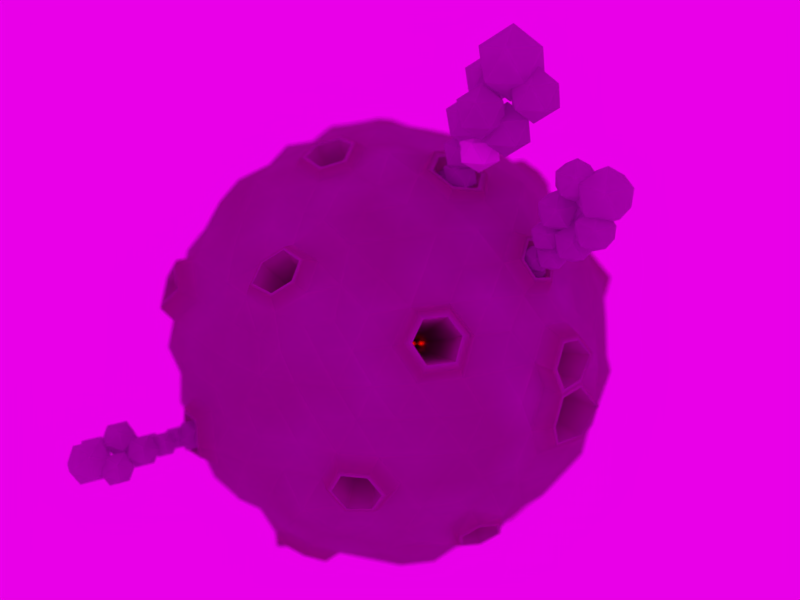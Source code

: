 # Source: Low_Poly_Planet1.blend  (saved by Blender 2.77.0; exported with 4.5.12 LTS)
import bpy
from mathutils import Matrix  # noqa: F401  (used for matrix-valued properties, if any)

bpy.ops.wm.read_factory_settings(use_empty=True)
scene = bpy.context.scene
scene.name = 'Scene'

# ---- collections
col_collection_1 = bpy.data.collections.new('Collection 1'); scene.collection.children.link(col_collection_1)

# ---- images (referenced by path relative to the original .blend; pixels are not part of the script)
import os
ASSET_DIR = os.environ.get("B2B_ASSET_DIR", "")  # directory of the original .blend (textures are referenced by path, not embedded)
HERE = os.path.dirname(os.path.abspath(__file__))  # packed textures are extracted next to this script under _unpacked/

def load_image(name, relpath, width, height, colorspace="sRGB"):
    """Load a texture the original file referenced (path relative to the .blend, or extracted next to this script)."""
    p = next((c for c in (os.path.join(HERE, relpath), os.path.join(ASSET_DIR, relpath)) if relpath and os.path.exists(c)), "")
    if p:
        img = bpy.data.images.load(p, check_existing=True)
        img.name = name
    else:  # same state as the original file: an image datablock whose file is absent (Cycles renders it pink)
        img = bpy.data.images.new(name, width, height)
        img.source = "FILE"
        img.filepath = "//" + (relpath or name)
    img.colorspace_settings.name = colorspace
    return img
img_jpg = load_image('JPG', 'cloudy02_medium.jpg', 1024, 1024, 'sRGB')
img_exr = load_image('EXR', 'cloudy02_EXR.exr', 1024, 1024, 'Linear Rec.709')

# ---- materials (node trees are filled in below, after node groups)
mat_material_002 = bpy.data.materials.new('Material.002')
mat_material_002.alpha_threshold = 0.0
mat_material_002.roughness = 0.5
mat_material_001 = bpy.data.materials.new('Material.001')
mat_material_001.alpha_threshold = 0.0
mat_material_001.roughness = 0.5
mat_material = bpy.data.materials.new('Material')
mat_material.alpha_threshold = 0.0
mat_material.roughness = 0.5

# ---- node groups
ng_rotate_z = bpy.data.node_groups.new('Rotate Z', 'ShaderNodeTree')
_s = ng_rotate_z.interface.new_socket(name='Vector', in_out='OUTPUT', socket_type='NodeSocketVector')
_s.min_value = 0.0
_s.max_value = 0.0
_s = ng_rotate_z.interface.new_socket(name='Vector', in_out='INPUT', socket_type='NodeSocketVector')
_s = ng_rotate_z.interface.new_socket(name='Angle', in_out='INPUT', socket_type='NodeSocketFloat')
_N = ng_rotate_z.nodes; _L = ng_rotate_z.links
n0 = _N.new('ShaderNodeMath'); n0.name = 'Subtract'; n0.location = (160, 90)
n0.hide = True
n0.operation = 'SUBTRACT'
n1 = _N.new('ShaderNodeMath'); n1.name = 'Cosine'; n1.location = (-390, -70)
n1.hide = True
n1.operation = 'COSINE'
n2 = _N.new('ShaderNodeSeparateXYZ'); n2.name = 'Separate XYZ'; n2.location = (-390, 260)
n3 = _N.new('ShaderNodeCombineXYZ'); n3.name = 'Combine XYZ'; n3.location = (350, 280)
n4 = _N.new('ShaderNodeMath'); n4.name = 'Multiply 1'; n4.location = (0, 130)
n4.hide = True
n4.operation = 'MULTIPLY'
n5 = _N.new('ShaderNodeMath'); n5.name = 'Multiply 4'; n5.location = (0, -110)
n5.hide = True
n5.operation = 'MULTIPLY'
n6 = _N.new('ShaderNodeMath'); n6.name = 'Add'; n6.location = (160, -70)
n6.hide = True
n7 = _N.new('NodeGroupOutput'); n7.name = 'Group Output'; n7.location = (580, 275)
n8 = _N.new('ShaderNodeMath'); n8.name = 'Multiply 2'; n8.location = (0, 50)
n8.hide = True
n8.operation = 'MULTIPLY'
n9 = _N.new('ShaderNodeMath'); n9.name = 'Multiply 3'; n9.location = (0, -30)
n9.hide = True
n9.operation = 'MULTIPLY'
n10 = _N.new('NodeGroupInput'); n10.name = 'Group Input'; n10.location = (-630, 195)
n11 = _N.new('ShaderNodeMath'); n11.name = 'Sine'; n11.location = (-390, 60)
n11.hide = True
n11.operation = 'SINE'
_L.new(n10.outputs[0], n2.inputs[0])
_L.new(n10.outputs[1], n11.inputs[0])
_L.new(n10.outputs[1], n1.inputs[0])
_L.new(n1.outputs[0], n4.inputs[0])
_L.new(n2.outputs[0], n4.inputs[1])
_L.new(n11.outputs[0], n8.inputs[0])
_L.new(n2.outputs[1], n8.inputs[1])
_L.new(n4.outputs[0], n0.inputs[0])
_L.new(n8.outputs[0], n0.inputs[1])
_L.new(n0.outputs[0], n3.inputs[0])
_L.new(n11.outputs[0], n9.inputs[0])
_L.new(n2.outputs[0], n9.inputs[1])
_L.new(n1.outputs[0], n5.inputs[0])
_L.new(n2.outputs[1], n5.inputs[1])
_L.new(n9.outputs[0], n6.inputs[0])
_L.new(n5.outputs[0], n6.inputs[1])
_L.new(n6.outputs[0], n3.inputs[1])
_L.new(n2.outputs[2], n3.inputs[2])
_L.new(n3.outputs[0], n7.inputs[0])
n7.is_active_output = True
ng_pro_lighting__skies = bpy.data.node_groups.new('Pro Lighting: Skies', 'ShaderNodeTree')
_s = ng_pro_lighting__skies.interface.new_socket(name='Shader', in_out='OUTPUT', socket_type='NodeSocketShader')
_s = ng_pro_lighting__skies.interface.new_socket(name='Rotation', in_out='INPUT', socket_type='NodeSocketFloat')
_s.subtype = 'ANGLE'
_s = ng_pro_lighting__skies.interface.new_socket(name='Sun', in_out='INPUT', socket_type='NodeSocketFloat')
_s = ng_pro_lighting__skies.interface.new_socket(name='Sky', in_out='INPUT', socket_type='NodeSocketFloat')
_N = ng_pro_lighting__skies.nodes; _L = ng_pro_lighting__skies.links
n0 = _N.new('ShaderNodeLightPath'); n0.name = 'Light Path'; n0.location = (280, 400)
n1 = _N.new('ShaderNodeTexCoord'); n1.name = 'Texture Coordinate'; n1.location = (-910, 100)
n2 = _N.new('ShaderNodeBackground'); n2.name = 'Background 2'; n2.location = (280, -150)
n3 = _N.new('ShaderNodeGroup'); n3.name = 'Rotate Z'; n3.location = (-670, 0)
n3.node_tree = ng_rotate_z
n4 = _N.new('ShaderNodeMath'); n4.name = 'Add'; n4.location = (50, -290)
n5 = _N.new('ShaderNodeTexEnvironment'); n5.name = 'Environment Texture 1-top'; n5.location = (-430, 100)
n5.width = 140
n5.image = img_jpg
n6 = _N.new('NodeGroupInput'); n6.name = 'Group Input'; n6.location = (-910, -200)
n7 = _N.new('ShaderNodeBackground'); n7.name = 'Background 1'; n7.location = (280, 100)
n8 = _N.new('NodeGroupOutput'); n8.name = 'Group Output'; n8.location = (760, 0)
n9 = _N.new('ShaderNodeTexEnvironment'); n9.name = 'Environment Texture 2-top'; n9.location = (-430, -150)
n9.width = 140
n9.image = img_exr
n10 = _N.new('ShaderNodeMixShader'); n10.name = 'Mix'; n10.location = (520, 0)
n11 = _N.new('ShaderNodeMath'); n11.name = 'Multiply'; n11.location = (-190, -290)
n11.operation = 'MULTIPLY'
_L.new(n6.outputs[0], n3.inputs[1])
_L.new(n6.outputs[1], n11.inputs[1])
_L.new(n6.outputs[2], n4.inputs[1])
_L.new(n1.outputs[0], n3.inputs[0])
_L.new(n3.outputs[0], n5.inputs[0])
_L.new(n3.outputs[0], n9.inputs[0])
_L.new(n5.outputs[0], n7.inputs[0])
_L.new(n9.outputs[0], n2.inputs[0])
_L.new(n9.outputs[0], n11.inputs[0])
_L.new(n11.outputs[0], n4.inputs[0])
_L.new(n4.outputs[0], n7.inputs[1])
_L.new(n4.outputs[0], n2.inputs[1])
_L.new(n0.outputs[0], n10.inputs[0])
_L.new(n7.outputs[0], n10.inputs[2])
_L.new(n2.outputs[0], n10.inputs[1])
_L.new(n10.outputs[0], n8.inputs[0])
n8.is_active_output = True

# ---- material node trees
mat_material_002.use_nodes = True; mat_material_002.node_tree.nodes.clear()
_N = mat_material_002.node_tree.nodes; _L = mat_material_002.node_tree.links
n0 = _N.new('ShaderNodeOutputMaterial'); n0.name = 'Material Output'; n0.location = (300, 300)
n1 = _N.new('ShaderNodeMixShader'); n1.name = 'Mix Shader'; n1.location = (70, 259)
n2 = _N.new('ShaderNodeBsdfTranslucent'); n2.name = 'Translucent BSDF'; n2.location = (-152, 164)
n3 = _N.new('ShaderNodeBsdfDiffuse'); n3.name = 'Diffuse BSDF'; n3.location = (-172, 354)
n3.inputs[0].default_value = (0.5356, 0.5356, 0.5356, 1.0)
n4 = _N.new('ShaderNodeBsdfTransparent'); n4.name = 'Transparent BSDF'; n4.location = (61, 41)
n4.inputs[0].default_value = (0.8416, 0.4846, 1.0, 1.0)
n5 = _N.new('ShaderNodeMixShader'); n5.name = 'Mix Shader.001'; n5.location = (255, 150)
n5.inputs[0].default_value = 0.08889
_L.new(n3.outputs[0], n1.inputs[1])
_L.new(n2.outputs[0], n1.inputs[2])
_L.new(n5.outputs[0], n0.inputs[0])
_L.new(n1.outputs[0], n5.inputs[1])
_L.new(n4.outputs[0], n5.inputs[2])
n0.is_active_output = True
mat_material_001.use_nodes = True; mat_material_001.node_tree.nodes.clear()
_N = mat_material_001.node_tree.nodes; _L = mat_material_001.node_tree.links
n0 = _N.new('ShaderNodeOutputMaterial'); n0.name = 'Material Output'; n0.location = (300, 300)
n1 = _N.new('ShaderNodeEmission'); n1.name = 'Emission'; n1.location = (10, 300)
n1.inputs[0].default_value = (0.8, 0.003297, 0.0, 1.0)
n1.inputs[1].default_value = 2.0
_L.new(n1.outputs[0], n0.inputs[0])
n0.is_active_output = True
mat_material.use_nodes = True; mat_material.node_tree.nodes.clear()
_N = mat_material.node_tree.nodes; _L = mat_material.node_tree.links
n0 = _N.new('ShaderNodeNewGeometry'); n0.name = 'Geometry'; n0.location = (-1027, 391)
n1 = _N.new('ShaderNodeValToRGB'); n1.name = 'ColorRamp'; n1.location = (-334, 364)
n1.color_ramp.interpolation = 'EASE'
while len(n1.color_ramp.elements) > 1: n1.color_ramp.elements.remove(n1.color_ramp.elements[-1])
n1.color_ramp.elements[0].position = 0.0; n1.color_ramp.elements[0].color = (0.3301, 0.0, 0.396, 1.0)
_e = n1.color_ramp.elements.new(1.0); _e.color = (0.2481, 1.0, 0.2293, 1.0)
n2 = _N.new('ShaderNodeMath'); n2.name = 'Math'; n2.location = (-843, 289)
n2.inputs[1].default_value = 1.49e-07
n3 = _N.new('ShaderNodeBrightContrast'); n3.name = 'Bright/Contrast'; n3.location = (-607, 205)
n3.inputs[1].default_value = -0.1
n3.inputs[2].default_value = 6.0
n4 = _N.new('ShaderNodeBsdfDiffuse'); n4.name = 'Diffuse BSDF'; n4.location = (10, 300)
n5 = _N.new('ShaderNodeSubsurfaceScattering'); n5.name = 'Subsurface Scattering'; n5.location = (-5, 124)
n5.falloff = 'BURLEY'
n5.inputs[0].default_value = (0.8, 0.2671, 0.2488, 1.0)
n5.inputs[1].default_value = 1.0
n5.inputs[2].default_value = (1.0, 1.0, 1.0)
n6 = _N.new('ShaderNodeMixShader'); n6.name = 'Mix Shader'; n6.location = (203, 212)
n6.inputs[0].default_value = 0.1
n7 = _N.new('ShaderNodeOutputMaterial'); n7.name = 'Material Output'; n7.location = (405, 270)
_L.new(n1.outputs[0], n4.inputs[0])
_L.new(n0.outputs[7], n2.inputs[0])
_L.new(n2.outputs[0], n3.inputs[0])
_L.new(n3.outputs[0], n1.inputs[0])
_L.new(n6.outputs[0], n7.inputs[0])
_L.new(n4.outputs[0], n6.inputs[1])
_L.new(n5.outputs[0], n6.inputs[2])
n7.is_active_output = True

# ---- world
world_world = bpy.data.worlds.new('World'); scene.world = world_world
world_world.use_nodes = True; world_world.node_tree.nodes.clear()
_N = world_world.node_tree.nodes; _L = world_world.node_tree.links
n0 = _N.new('ShaderNodeOutputWorld'); n0.name = 'World Output'; n0.location = (300, 300)
n1 = _N.new('ShaderNodeBackground'); n1.name = 'Background'; n1.location = (10, 300)
n1.inputs[0].default_value = (0.05088, 0.05088, 0.05088, 1.0)
n2 = _N.new('ShaderNodeGroup'); n2.name = 'Pro Lighting: Skies'; n2.location = (10, 100)
n2.node_tree = ng_pro_lighting__skies
n2.inputs[0].default_value = 0.0
n2.inputs[1].default_value = 0.4
n2.inputs[2].default_value = 0.7
_L.new(n2.outputs[0], n0.inputs[0])
n0.is_active_output = True
world_world.color = (0.05088, 0.05088, 0.05088)
world_world.use_sun_shadow = False
world_world.sun_shadow_jitter_overblur = 0.0
world_world.cycles.sampling_method = 'MANUAL'
world_world.cycles.sample_map_resolution = 2048

# ---- cameras
cam_camera = bpy.data.cameras.new('Camera')
cam_camera.clip_end = 100.0
cam_camera.lens = 35.0
cam_camera.sensor_width = 35.0
cam_camera.sensor_height = 18.0
cam_camera.ortho_scale = 7.314
cam_camera.show_limits = True
cam_camera.dof.use_dof = True
cam_camera.dof.focus_distance = 4.66
cam_camera.dof.aperture_fstop = 0.2

# ---- meshes
me_icosphere_013 = bpy.data.meshes.new('Icosphere.013')
me_icosphere_013.from_pydata([(3.715, -2.861e-06, 3.032), (4.438, -0.5257, 3.585), (3.438, -0.8506, 3.585), (2.82, -2.861e-06, 3.585), (3.438, 0.8506, 3.585), (4.438, 0.5257, 3.585), (3.991, -0.8506, 4.479), (2.991, -0.5257, 4.479), (2.991, 0.5257, 4.479), (3.991, 0.8506, 4.479), (4.609, -2.861e-06, 4.479), (3.715, -2.861e-06, 5.032), (2.736, -2.623e-06, 3.722), (3.701, -0.7007, 4.459), (2.368, -1.134, 4.459), (1.544, -2.623e-06, 4.459), (2.368, 1.134, 4.459), (3.701, 0.7006, 4.459), (3.105, -1.134, 5.651), (1.772, -0.7007, 5.651), (1.772, 0.7006, 5.651), (3.105, 1.134, 5.651), (3.928, -2.623e-06, 5.651), (2.736, -2.623e-06, 6.388), (1.494, 0.5175, 3.336), (2.217, -0.00821, 3.889), (1.217, -0.3331, 3.889), (0.5993, 0.5175, 3.889), (1.217, 1.368, 3.889), (2.217, 1.043, 3.889), (1.77, -0.3331, 4.783), (0.7701, -0.00821, 4.783), (0.7701, 1.043, 4.783), (1.77, 1.368, 4.783), (2.388, 0.5175, 4.783), (1.494, 0.5175, 5.336), (2.075, -0.8761, 2.41), (2.799, -1.402, 2.963), (1.799, -1.727, 2.963), (1.181, -0.8761, 2.963), (1.799, -0.02548, 2.963), (2.799, -0.3504, 2.963), (2.352, -1.727, 3.858), (1.352, -1.402, 3.858), (1.352, -0.3504, 3.858), (2.352, -0.02548, 3.858), (2.97, -0.8761, 3.858), (2.075, -0.8761, 4.41), (2.617, -1.907e-06, 1.71), (3.341, -0.5257, 2.263), (2.341, -0.8506, 2.263), (1.723, -1.907e-06, 2.263), (2.341, 0.8506, 2.263), (3.341, 0.5257, 2.263), (2.894, -0.8506, 3.157), (1.894, -0.5257, 3.157), (1.894, 0.5257, 3.157), (2.894, 0.8506, 3.157), (3.512, -1.907e-06, 3.157), (2.617, -1.907e-06, 3.71), (1.018, -1.311e-06, 1.882), (1.741, -0.5257, 2.435), (0.7415, -0.8506, 2.435), (0.1234, -1.311e-06, 2.435), (0.7415, 0.8506, 2.435), (1.741, 0.5257, 2.435), (1.294, -0.8506, 3.329), (0.2943, -0.5257, 3.329), (0.2943, 0.5257, 3.329), (1.294, 0.8506, 3.329), (1.912, -1.311e-06, 3.329), (1.018, -1.311e-06, 3.882), (0.6713, 0.0478, 0.8393), (1.239, -0.3646, 1.273), (0.4545, -0.6194, 1.273), (-0.03029, 0.0478, 1.273), (0.4545, 0.715, 1.273), (1.239, 0.4602, 1.273), (0.888, -0.6194, 1.974), (0.1037, -0.3646, 1.974), (0.1037, 0.4602, 1.974), (0.888, 0.715, 1.974), (1.373, 0.0478, 1.974), (0.6713, 0.0478, 2.408), (0.6373, -5.96e-07, 0.03289), (1.168, -0.3858, 0.4385), (0.4345, -0.6242, 0.4385), (-0.01899, -5.96e-07, 0.4385), (0.4345, 0.6242, 0.4385), (1.168, 0.3858, 0.4385), (0.8402, -0.6242, 1.095), (0.1064, -0.3858, 1.095), (0.1064, 0.3858, 1.095), (0.8402, 0.6242, 1.095), (1.294, -5.96e-07, 1.095), (0.6373, -5.96e-07, 1.501), (0.0, 0.0, -1.0), (0.7236, -0.5257, -0.4472), (-0.2764, -0.8506, -0.4472), (-0.8944, 0.0, -0.4472), (-0.2764, 0.8506, -0.4472), (0.7236, 0.5257, -0.4472), (0.2764, -0.8506, 0.4472), (-0.7236, -0.5257, 0.4472), (-0.7236, 0.5257, 0.4472), (0.2764, 0.8506, 0.4472), (0.8944, 0.0, 0.4472), (0.0, 0.0, 1.0), (1.664, 0.1782, 1.042), (2.231, -0.2342, 1.475), (1.447, -0.489, 1.475), (0.9623, 0.1782, 1.475), (1.447, 0.8454, 1.475), (2.231, 0.5905, 1.475), (1.881, -0.489, 2.177), (1.096, -0.2342, 2.177), (1.096, 0.5905, 2.177), (1.881, 0.8454, 2.177), (2.365, 0.1782, 2.177), (1.664, 0.1782, 2.611)], [], [(0, 1, 2), (1, 0, 5), (0, 2, 3), (0, 3, 4), (0, 4, 5), (1, 5, 10), (2, 1, 6), (3, 2, 7), (4, 3, 8), (5, 4, 9), (1, 10, 6), (2, 6, 7), (3, 7, 8), (4, 8, 9), (5, 9, 10), (6, 10, 11), (7, 6, 11), (8, 7, 11), (9, 8, 11), (10, 9, 11), (12, 13, 14), (13, 12, 17), (12, 14, 15), (12, 15, 16), (12, 16, 17), (13, 17, 22), (14, 13, 18), (15, 14, 19), (16, 15, 20), (17, 16, 21), (13, 22, 18), (14, 18, 19), (15, 19, 20), (16, 20, 21), (17, 21, 22), (18, 22, 23), (19, 18, 23), (20, 19, 23), (21, 20, 23), (22, 21, 23), (24, 25, 26), (25, 24, 29), (24, 26, 27), (24, 27, 28), (24, 28, 29), (25, 29, 34), (26, 25, 30), (27, 26, 31), (28, 27, 32), (29, 28, 33), (25, 34, 30), (26, 30, 31), (27, 31, 32), (28, 32, 33), (29, 33, 34), (30, 34, 35), (31, 30, 35), (32, 31, 35), (33, 32, 35), (34, 33, 35), (36, 37, 38), (37, 36, 41), (36, 38, 39), (36, 39, 40), (36, 40, 41), (37, 41, 46), (38, 37, 42), (39, 38, 43), (40, 39, 44), (41, 40, 45), (37, 46, 42), (38, 42, 43), (39, 43, 44), (40, 44, 45), (41, 45, 46), (42, 46, 47), (43, 42, 47), (44, 43, 47), (45, 44, 47), (46, 45, 47), (48, 49, 50), (49, 48, 53), (48, 50, 51), (48, 51, 52), (48, 52, 53), (49, 53, 58), (50, 49, 54), (51, 50, 55), (52, 51, 56), (53, 52, 57), (49, 58, 54), (50, 54, 55), (51, 55, 56), (52, 56, 57), (53, 57, 58), (54, 58, 59), (55, 54, 59), (56, 55, 59), (57, 56, 59), (58, 57, 59), (60, 61, 62), (61, 60, 65), (60, 62, 63), (60, 63, 64), (60, 64, 65), (61, 65, 70), (62, 61, 66), (63, 62, 67), (64, 63, 68), (65, 64, 69), (61, 70, 66), (62, 66, 67), (63, 67, 68), (64, 68, 69), (65, 69, 70), (66, 70, 71), (67, 66, 71), (68, 67, 71), (69, 68, 71), (70, 69, 71), (72, 73, 74), (73, 72, 77), (72, 74, 75), (72, 75, 76), (72, 76, 77), (73, 77, 82), (74, 73, 78), (75, 74, 79), (76, 75, 80), (77, 76, 81), (73, 82, 78), (74, 78, 79), (75, 79, 80), (76, 80, 81), (77, 81, 82), (78, 82, 83), (79, 78, 83), (80, 79, 83), (81, 80, 83), (82, 81, 83), (84, 85, 86), (85, 84, 89), (84, 86, 87), (84, 87, 88), (84, 88, 89), (85, 89, 94), (86, 85, 90), (87, 86, 91), (88, 87, 92), (89, 88, 93), (85, 94, 90), (86, 90, 91), (87, 91, 92), (88, 92, 93), (89, 93, 94), (90, 94, 95), (91, 90, 95), (92, 91, 95), (93, 92, 95), (94, 93, 95), (96, 97, 98), (97, 96, 101), (96, 98, 99), (96, 99, 100), (96, 100, 101), (97, 101, 106), (98, 97, 102), (99, 98, 103), (100, 99, 104), (101, 100, 105), (97, 106, 102), (98, 102, 103), (99, 103, 104), (100, 104, 105), (101, 105, 106), (102, 106, 107), (103, 102, 107), (104, 103, 107), (105, 104, 107), (106, 105, 107), (108, 109, 110), (109, 108, 113), (108, 110, 111), (108, 111, 112), (108, 112, 113), (109, 113, 118), (110, 109, 114), (111, 110, 115), (112, 111, 116), (113, 112, 117), (109, 118, 114), (110, 114, 115), (111, 115, 116), (112, 116, 117), (113, 117, 118), (114, 118, 119), (115, 114, 119), (116, 115, 119), (117, 116, 119), (118, 117, 119)])
me_icosphere_013.materials.append(mat_material_002)
me_icosphere_013.use_remesh_preserve_volume = False
me_icosphere_013.use_remesh_preserve_attributes = False
me_icosphere_013.use_mirror_vertex_groups = False
me_icosphere_013.update()
me_icosphere_012 = bpy.data.meshes.new('Icosphere.012')
me_icosphere_012.from_pydata([(-0.08656, -0.09049, 0.07565), (-0.01863, -0.09049, 0.03367), (-0.06557, -0.02589, 0.03367), (-0.1415, -0.05056, 0.03367), (-0.1415, -0.1304, 0.03367), (-0.06557, -0.1551, 0.03367), (-0.0316, -0.05056, -0.03427), (-0.1076, -0.02589, -0.03427), (-0.1545, -0.09049, -0.03427), (-0.1076, -0.1551, -0.03427), (-0.0316, -0.1304, -0.03427), (-0.08656, -0.09049, -0.07625), (0.08656, 0.09049, 0.07625), (0.1545, 0.09049, 0.03427), (0.1076, 0.1551, 0.03427), (0.0316, 0.1304, 0.03427), (0.0316, 0.05056, 0.03427), (0.1076, 0.02589, 0.03427), (0.1415, 0.1304, -0.03366), (0.06557, 0.1551, -0.03366), (0.01863, 0.09049, -0.03366), (0.06557, 0.02589, -0.03366), (0.1415, 0.05056, -0.03366), (0.08656, 0.09049, -0.07565)], [], [(3, 4, 0), (4, 5, 0), (5, 1, 0), (6, 2, 1), (7, 3, 2), (8, 4, 3), (9, 5, 4), (10, 1, 5), (6, 7, 2), (7, 8, 3), (8, 9, 4), (9, 10, 5), (1, 2, 0), (2, 3, 0), (10, 6, 1), (11, 7, 6), (11, 8, 7), (11, 9, 8), (10, 11, 6), (11, 10, 9), (15, 16, 12), (16, 17, 12), (17, 13, 12), (18, 14, 13), (19, 15, 14), (20, 16, 15), (21, 17, 16), (22, 13, 17), (18, 19, 14), (19, 20, 15), (20, 21, 16), (21, 22, 17), (13, 14, 12), (14, 15, 12), (22, 18, 13), (23, 19, 18), (23, 20, 19), (23, 21, 20), (22, 23, 18), (23, 22, 21)])
me_icosphere_012.materials.append(mat_material_001)
me_icosphere_012.use_remesh_preserve_volume = False
me_icosphere_012.use_remesh_preserve_attributes = False
me_icosphere_012.use_mirror_vertex_groups = False
me_icosphere_012.update()
me_icosphere_011 = bpy.data.meshes.new('Icosphere.011')
me_icosphere_011.from_pydata([(3.715, -2.861e-06, 3.032), (4.438, -0.5257, 3.585), (3.438, -0.8506, 3.585), (2.82, -2.861e-06, 3.585), (3.438, 0.8506, 3.585), (4.438, 0.5257, 3.585), (3.991, -0.8506, 4.479), (2.991, -0.5257, 4.479), (2.991, 0.5257, 4.479), (3.991, 0.8506, 4.479), (4.609, -2.861e-06, 4.479), (3.715, -2.861e-06, 5.032), (2.736, -2.623e-06, 3.722), (3.701, -0.7007, 4.459), (2.368, -1.134, 4.459), (1.544, -2.623e-06, 4.459), (2.368, 1.134, 4.459), (3.701, 0.7006, 4.459), (3.105, -1.134, 5.651), (1.772, -0.7007, 5.651), (1.772, 0.7006, 5.651), (3.105, 1.134, 5.651), (3.928, -2.623e-06, 5.651), (2.736, -2.623e-06, 6.388), (1.494, 0.5175, 3.336), (2.217, -0.00821, 3.889), (1.217, -0.3331, 3.889), (0.5993, 0.5175, 3.889), (1.217, 1.368, 3.889), (2.217, 1.043, 3.889), (1.77, -0.3331, 4.783), (0.7701, -0.00821, 4.783), (0.7701, 1.043, 4.783), (1.77, 1.368, 4.783), (2.388, 0.5175, 4.783), (1.494, 0.5175, 5.336), (2.075, -0.8761, 2.41), (2.799, -1.402, 2.963), (1.799, -1.727, 2.963), (1.181, -0.8761, 2.963), (1.799, -0.02548, 2.963), (2.799, -0.3504, 2.963), (2.352, -1.727, 3.858), (1.352, -1.402, 3.858), (1.352, -0.3504, 3.858), (2.352, -0.02548, 3.858), (2.97, -0.8761, 3.858), (2.075, -0.8761, 4.41), (2.617, -1.907e-06, 1.71), (3.341, -0.5257, 2.263), (2.341, -0.8506, 2.263), (1.723, -1.907e-06, 2.263), (2.341, 0.8506, 2.263), (3.341, 0.5257, 2.263), (2.894, -0.8506, 3.157), (1.894, -0.5257, 3.157), (1.894, 0.5257, 3.157), (2.894, 0.8506, 3.157), (3.512, -1.907e-06, 3.157), (2.617, -1.907e-06, 3.71), (1.018, -1.311e-06, 1.882), (1.741, -0.5257, 2.435), (0.7415, -0.8506, 2.435), (0.1234, -1.311e-06, 2.435), (0.7415, 0.8506, 2.435), (1.741, 0.5257, 2.435), (1.294, -0.8506, 3.329), (0.2943, -0.5257, 3.329), (0.2943, 0.5257, 3.329), (1.294, 0.8506, 3.329), (1.912, -1.311e-06, 3.329), (1.018, -1.311e-06, 3.882), (0.6713, 0.0478, 0.8393), (1.239, -0.3646, 1.273), (0.4545, -0.6194, 1.273), (-0.03029, 0.0478, 1.273), (0.4545, 0.715, 1.273), (1.239, 0.4602, 1.273), (0.888, -0.6194, 1.974), (0.1037, -0.3646, 1.974), (0.1037, 0.4602, 1.974), (0.888, 0.715, 1.974), (1.373, 0.0478, 1.974), (0.6713, 0.0478, 2.408), (0.6373, -5.96e-07, 0.03289), (1.168, -0.3858, 0.4385), (0.4345, -0.6242, 0.4385), (-0.01899, -5.96e-07, 0.4385), (0.4345, 0.6242, 0.4385), (1.168, 0.3858, 0.4385), (0.8402, -0.6242, 1.095), (0.1064, -0.3858, 1.095), (0.1064, 0.3858, 1.095), (0.8402, 0.6242, 1.095), (1.294, -5.96e-07, 1.095), (0.6373, -5.96e-07, 1.501), (0.0, 0.0, -1.0), (0.7236, -0.5257, -0.4472), (-0.2764, -0.8506, -0.4472), (-0.8944, 0.0, -0.4472), (-0.2764, 0.8506, -0.4472), (0.7236, 0.5257, -0.4472), (0.2764, -0.8506, 0.4472), (-0.7236, -0.5257, 0.4472), (-0.7236, 0.5257, 0.4472), (0.2764, 0.8506, 0.4472), (0.8944, 0.0, 0.4472), (0.0, 0.0, 1.0), (1.664, 0.1782, 1.042), (2.231, -0.2342, 1.475), (1.447, -0.489, 1.475), (0.9623, 0.1782, 1.475), (1.447, 0.8454, 1.475), (2.231, 0.5905, 1.475), (1.881, -0.489, 2.177), (1.096, -0.2342, 2.177), (1.096, 0.5905, 2.177), (1.881, 0.8454, 2.177), (2.365, 0.1782, 2.177), (1.664, 0.1782, 2.611)], [], [(0, 1, 2), (1, 0, 5), (0, 2, 3), (0, 3, 4), (0, 4, 5), (1, 5, 10), (2, 1, 6), (3, 2, 7), (4, 3, 8), (5, 4, 9), (1, 10, 6), (2, 6, 7), (3, 7, 8), (4, 8, 9), (5, 9, 10), (6, 10, 11), (7, 6, 11), (8, 7, 11), (9, 8, 11), (10, 9, 11), (12, 13, 14), (13, 12, 17), (12, 14, 15), (12, 15, 16), (12, 16, 17), (13, 17, 22), (14, 13, 18), (15, 14, 19), (16, 15, 20), (17, 16, 21), (13, 22, 18), (14, 18, 19), (15, 19, 20), (16, 20, 21), (17, 21, 22), (18, 22, 23), (19, 18, 23), (20, 19, 23), (21, 20, 23), (22, 21, 23), (24, 25, 26), (25, 24, 29), (24, 26, 27), (24, 27, 28), (24, 28, 29), (25, 29, 34), (26, 25, 30), (27, 26, 31), (28, 27, 32), (29, 28, 33), (25, 34, 30), (26, 30, 31), (27, 31, 32), (28, 32, 33), (29, 33, 34), (30, 34, 35), (31, 30, 35), (32, 31, 35), (33, 32, 35), (34, 33, 35), (36, 37, 38), (37, 36, 41), (36, 38, 39), (36, 39, 40), (36, 40, 41), (37, 41, 46), (38, 37, 42), (39, 38, 43), (40, 39, 44), (41, 40, 45), (37, 46, 42), (38, 42, 43), (39, 43, 44), (40, 44, 45), (41, 45, 46), (42, 46, 47), (43, 42, 47), (44, 43, 47), (45, 44, 47), (46, 45, 47), (48, 49, 50), (49, 48, 53), (48, 50, 51), (48, 51, 52), (48, 52, 53), (49, 53, 58), (50, 49, 54), (51, 50, 55), (52, 51, 56), (53, 52, 57), (49, 58, 54), (50, 54, 55), (51, 55, 56), (52, 56, 57), (53, 57, 58), (54, 58, 59), (55, 54, 59), (56, 55, 59), (57, 56, 59), (58, 57, 59), (60, 61, 62), (61, 60, 65), (60, 62, 63), (60, 63, 64), (60, 64, 65), (61, 65, 70), (62, 61, 66), (63, 62, 67), (64, 63, 68), (65, 64, 69), (61, 70, 66), (62, 66, 67), (63, 67, 68), (64, 68, 69), (65, 69, 70), (66, 70, 71), (67, 66, 71), (68, 67, 71), (69, 68, 71), (70, 69, 71), (72, 73, 74), (73, 72, 77), (72, 74, 75), (72, 75, 76), (72, 76, 77), (73, 77, 82), (74, 73, 78), (75, 74, 79), (76, 75, 80), (77, 76, 81), (73, 82, 78), (74, 78, 79), (75, 79, 80), (76, 80, 81), (77, 81, 82), (78, 82, 83), (79, 78, 83), (80, 79, 83), (81, 80, 83), (82, 81, 83), (84, 85, 86), (85, 84, 89), (84, 86, 87), (84, 87, 88), (84, 88, 89), (85, 89, 94), (86, 85, 90), (87, 86, 91), (88, 87, 92), (89, 88, 93), (85, 94, 90), (86, 90, 91), (87, 91, 92), (88, 92, 93), (89, 93, 94), (90, 94, 95), (91, 90, 95), (92, 91, 95), (93, 92, 95), (94, 93, 95), (96, 97, 98), (97, 96, 101), (96, 98, 99), (96, 99, 100), (96, 100, 101), (97, 101, 106), (98, 97, 102), (99, 98, 103), (100, 99, 104), (101, 100, 105), (97, 106, 102), (98, 102, 103), (99, 103, 104), (100, 104, 105), (101, 105, 106), (102, 106, 107), (103, 102, 107), (104, 103, 107), (105, 104, 107), (106, 105, 107), (108, 109, 110), (109, 108, 113), (108, 110, 111), (108, 111, 112), (108, 112, 113), (109, 113, 118), (110, 109, 114), (111, 110, 115), (112, 111, 116), (113, 112, 117), (109, 118, 114), (110, 114, 115), (111, 115, 116), (112, 116, 117), (113, 117, 118), (114, 118, 119), (115, 114, 119), (116, 115, 119), (117, 116, 119), (118, 117, 119)])
me_icosphere_011.materials.append(mat_material_002)
me_icosphere_011.use_remesh_preserve_volume = False
me_icosphere_011.use_remesh_preserve_attributes = False
me_icosphere_011.use_mirror_vertex_groups = False
me_icosphere_011.update()
me_icosphere_004 = bpy.data.meshes.new('Icosphere.004')
me_icosphere_004.from_pydata([(0.0, 0.0, -1.0), (0.7236, -0.5257, -0.4472), (-0.2764, -0.8506, -0.4472), (-0.8944, 0.0, -0.4472), (-0.2764, 0.8506, -0.4472), (0.7236, 0.5257, -0.4472), (0.2764, -0.8506, 0.4472), (-0.7236, -0.5257, 0.4472), (-0.7236, 0.5257, 0.4472), (0.2764, 0.8506, 0.4472), (0.8944, 0.0, 0.4472), (0.0, 0.0, 1.0)], [], [(0, 1, 2), (1, 0, 5), (0, 2, 3), (0, 3, 4), (0, 4, 5), (1, 5, 10), (2, 1, 6), (3, 2, 7), (4, 3, 8), (5, 4, 9), (1, 10, 6), (2, 6, 7), (3, 7, 8), (4, 8, 9), (5, 9, 10), (6, 10, 11), (7, 6, 11), (8, 7, 11), (9, 8, 11), (10, 9, 11)])
me_icosphere_004.use_remesh_preserve_volume = False
me_icosphere_004.use_remesh_preserve_attributes = False
me_icosphere_004.use_mirror_vertex_groups = False
me_icosphere_004.update()
me_icosphere_001 = bpy.data.meshes.new('Icosphere.001')
me_icosphere_001.from_pydata([(3.715, -2.861e-06, 3.032), (4.438, -0.5257, 3.585), (3.438, -0.8506, 3.585), (2.82, -2.861e-06, 3.585), (3.438, 0.8506, 3.585), (4.438, 0.5257, 3.585), (3.991, -0.8506, 4.479), (2.991, -0.5257, 4.479), (2.991, 0.5257, 4.479), (3.991, 0.8506, 4.479), (4.609, -2.861e-06, 4.479), (3.715, -2.861e-06, 5.032), (2.736, -2.623e-06, 3.722), (3.701, -0.7007, 4.459), (2.368, -1.134, 4.459), (1.544, -2.623e-06, 4.459), (2.368, 1.134, 4.459), (3.701, 0.7006, 4.459), (3.105, -1.134, 5.651), (1.772, -0.7007, 5.651), (1.772, 0.7006, 5.651), (3.105, 1.134, 5.651), (3.928, -2.623e-06, 5.651), (2.736, -2.623e-06, 6.388), (1.494, 0.5175, 3.336), (2.217, -0.00821, 3.889), (1.217, -0.3331, 3.889), (0.5993, 0.5175, 3.889), (1.217, 1.368, 3.889), (2.217, 1.043, 3.889), (1.77, -0.3331, 4.783), (0.7701, -0.00821, 4.783), (0.7701, 1.043, 4.783), (1.77, 1.368, 4.783), (2.388, 0.5175, 4.783), (1.494, 0.5175, 5.336), (2.075, -0.8761, 2.41), (2.799, -1.402, 2.963), (1.799, -1.727, 2.963), (1.181, -0.8761, 2.963), (1.799, -0.02548, 2.963), (2.799, -0.3504, 2.963), (2.352, -1.727, 3.858), (1.352, -1.402, 3.858), (1.352, -0.3504, 3.858), (2.352, -0.02548, 3.858), (2.97, -0.8761, 3.858), (2.075, -0.8761, 4.41), (2.617, -1.907e-06, 1.71), (3.341, -0.5257, 2.263), (2.341, -0.8506, 2.263), (1.723, -1.907e-06, 2.263), (2.341, 0.8506, 2.263), (3.341, 0.5257, 2.263), (2.894, -0.8506, 3.157), (1.894, -0.5257, 3.157), (1.894, 0.5257, 3.157), (2.894, 0.8506, 3.157), (3.512, -1.907e-06, 3.157), (2.617, -1.907e-06, 3.71), (1.018, -1.311e-06, 1.882), (1.741, -0.5257, 2.435), (0.7415, -0.8506, 2.435), (0.1234, -1.311e-06, 2.435), (0.7415, 0.8506, 2.435), (1.741, 0.5257, 2.435), (1.294, -0.8506, 3.329), (0.2943, -0.5257, 3.329), (0.2943, 0.5257, 3.329), (1.294, 0.8506, 3.329), (1.912, -1.311e-06, 3.329), (1.018, -1.311e-06, 3.882), (0.6713, 0.0478, 0.8393), (1.239, -0.3646, 1.273), (0.4545, -0.6194, 1.273), (-0.03029, 0.0478, 1.273), (0.4545, 0.715, 1.273), (1.239, 0.4602, 1.273), (0.888, -0.6194, 1.974), (0.1037, -0.3646, 1.974), (0.1037, 0.4602, 1.974), (0.888, 0.715, 1.974), (1.373, 0.0478, 1.974), (0.6713, 0.0478, 2.408), (0.6373, -5.96e-07, 0.03289), (1.168, -0.3858, 0.4385), (0.4345, -0.6242, 0.4385), (-0.01899, -5.96e-07, 0.4385), (0.4345, 0.6242, 0.4385), (1.168, 0.3858, 0.4385), (0.8402, -0.6242, 1.095), (0.1064, -0.3858, 1.095), (0.1064, 0.3858, 1.095), (0.8402, 0.6242, 1.095), (1.294, -5.96e-07, 1.095), (0.6373, -5.96e-07, 1.501), (0.0, 0.0, -1.0), (0.7236, -0.5257, -0.4472), (-0.2764, -0.8506, -0.4472), (-0.8944, 0.0, -0.4472), (-0.2764, 0.8506, -0.4472), (0.7236, 0.5257, -0.4472), (0.2764, -0.8506, 0.4472), (-0.7236, -0.5257, 0.4472), (-0.7236, 0.5257, 0.4472), (0.2764, 0.8506, 0.4472), (0.8944, 0.0, 0.4472), (0.0, 0.0, 1.0)], [], [(0, 1, 2), (1, 0, 5), (0, 2, 3), (0, 3, 4), (0, 4, 5), (1, 5, 10), (2, 1, 6), (3, 2, 7), (4, 3, 8), (5, 4, 9), (1, 10, 6), (2, 6, 7), (3, 7, 8), (4, 8, 9), (5, 9, 10), (6, 10, 11), (7, 6, 11), (8, 7, 11), (9, 8, 11), (10, 9, 11), (12, 13, 14), (13, 12, 17), (12, 14, 15), (12, 15, 16), (12, 16, 17), (13, 17, 22), (14, 13, 18), (15, 14, 19), (16, 15, 20), (17, 16, 21), (13, 22, 18), (14, 18, 19), (15, 19, 20), (16, 20, 21), (17, 21, 22), (18, 22, 23), (19, 18, 23), (20, 19, 23), (21, 20, 23), (22, 21, 23), (24, 25, 26), (25, 24, 29), (24, 26, 27), (24, 27, 28), (24, 28, 29), (25, 29, 34), (26, 25, 30), (27, 26, 31), (28, 27, 32), (29, 28, 33), (25, 34, 30), (26, 30, 31), (27, 31, 32), (28, 32, 33), (29, 33, 34), (30, 34, 35), (31, 30, 35), (32, 31, 35), (33, 32, 35), (34, 33, 35), (36, 37, 38), (37, 36, 41), (36, 38, 39), (36, 39, 40), (36, 40, 41), (37, 41, 46), (38, 37, 42), (39, 38, 43), (40, 39, 44), (41, 40, 45), (37, 46, 42), (38, 42, 43), (39, 43, 44), (40, 44, 45), (41, 45, 46), (42, 46, 47), (43, 42, 47), (44, 43, 47), (45, 44, 47), (46, 45, 47), (48, 49, 50), (49, 48, 53), (48, 50, 51), (48, 51, 52), (48, 52, 53), (49, 53, 58), (50, 49, 54), (51, 50, 55), (52, 51, 56), (53, 52, 57), (49, 58, 54), (50, 54, 55), (51, 55, 56), (52, 56, 57), (53, 57, 58), (54, 58, 59), (55, 54, 59), (56, 55, 59), (57, 56, 59), (58, 57, 59), (60, 61, 62), (61, 60, 65), (60, 62, 63), (60, 63, 64), (60, 64, 65), (61, 65, 70), (62, 61, 66), (63, 62, 67), (64, 63, 68), (65, 64, 69), (61, 70, 66), (62, 66, 67), (63, 67, 68), (64, 68, 69), (65, 69, 70), (66, 70, 71), (67, 66, 71), (68, 67, 71), (69, 68, 71), (70, 69, 71), (72, 73, 74), (73, 72, 77), (72, 74, 75), (72, 75, 76), (72, 76, 77), (73, 77, 82), (74, 73, 78), (75, 74, 79), (76, 75, 80), (77, 76, 81), (73, 82, 78), (74, 78, 79), (75, 79, 80), (76, 80, 81), (77, 81, 82), (78, 82, 83), (79, 78, 83), (80, 79, 83), (81, 80, 83), (82, 81, 83), (84, 85, 86), (85, 84, 89), (84, 86, 87), (84, 87, 88), (84, 88, 89), (85, 89, 94), (86, 85, 90), (87, 86, 91), (88, 87, 92), (89, 88, 93), (85, 94, 90), (86, 90, 91), (87, 91, 92), (88, 92, 93), (89, 93, 94), (90, 94, 95), (91, 90, 95), (92, 91, 95), (93, 92, 95), (94, 93, 95), (96, 97, 98), (97, 96, 101), (96, 98, 99), (96, 99, 100), (96, 100, 101), (97, 101, 106), (98, 97, 102), (99, 98, 103), (100, 99, 104), (101, 100, 105), (97, 106, 102), (98, 102, 103), (99, 103, 104), (100, 104, 105), (101, 105, 106), (102, 106, 107), (103, 102, 107), (104, 103, 107), (105, 104, 107), (106, 105, 107)])
me_icosphere_001.materials.append(mat_material_002)
me_icosphere_001.use_remesh_preserve_volume = False
me_icosphere_001.use_remesh_preserve_attributes = False
me_icosphere_001.use_mirror_vertex_groups = False
me_icosphere_001.update()
me_icosphere = bpy.data.meshes.new('Icosphere')
me_icosphere.from_pydata([(3.558e-08, 9.682e-10, -6.866), (4.821, -3.503, -2.98), (-1.875, -5.797, -3.033), (-6.276, -0.01328, -3.118), (-1.841, 5.667, -2.98), (4.968, 3.609, -3.07), (1.841, -5.667, 2.98), (-4.968, -3.609, 3.07), (-4.968, 3.609, 3.07), (1.943, 5.964, 3.128), (5.959, 0.0, 2.98), (0.0, 0.0, 6.662), (-1.771, -5.45, -3.781), (-1.551, -4.774, -4.381), (-1.378, -4.241, -5.221), (-1.082, -3.331, -5.667), (-0.8022, -2.469, -6.136), (-0.537, -1.682, -6.783), (-0.2532, -0.7792, -6.817), (0.6851, -0.4978, -6.958), (1.395, -1.014, -6.645), (2.165, -1.573, -6.323), (2.895, -2.103, -5.79), (3.692, -2.662, -5.33), (4.061, -2.951, -4.381), (4.636, -3.368, -3.781), (4.383, -4.147, -3.275), (3.652, -4.681, -3.449), (2.698, -5.012, -3.462), (1.751, -5.39, -3.503), (0.7868, -5.813, -3.567), (-0.1975, -5.758, -3.347), (-1.108, -5.932, -3.275), (5.406, 2.942, -3.353), (5.687, 2.069, -3.535), (5.772, 1.048, -3.567), (5.785, -0.004349, -3.585), (5.601, -1.017, -3.462), (5.535, -2.0, -3.419), (3.553, 2.128, -5.997), (0.6875, 0.4968, -6.958), (1.354, 0.9835, -6.449), (2.1, 1.526, -6.136), (2.92, 2.122, -5.84), (3.569, 2.603, -5.179), (4.185, 3.04, -4.515), (4.636, 3.368, -3.781), (-5.843, -0.01778, -3.87), (-5.02, 0.0, -4.381), (-4.327, 0.0, -5.066), (-3.582, 0.008162, -5.787), (-5.297, 3.655, -2.895), (-4.444, 4.866, -2.902), (-2.645, -5.557, -3.354), (-3.224, -4.774, -3.347), (-4.053, -4.241, -3.567), (-4.585, -3.331, -3.503), (-5.129, -2.469, -3.462), (-5.657, -1.626, -3.419), (-5.931, -0.7896, -3.243), (-1.771, 5.45, -3.781), (-1.551, 4.774, -4.381), (-1.378, 4.241, -5.221), (-1.082, 3.331, -5.667), (-0.8268, 2.545, -6.323), (-0.5329, 1.64, -6.645), (-0.2455, 0.7556, -6.615), (-5.984, 0.7792, -3.275), (-5.706, 1.64, -3.449), (-5.286, 2.545, -3.567), (-4.725, 3.433, -3.61), (-4.053, 4.241, -3.567), (-3.385, 5.033, -3.512), (-2.513, 5.289, -3.178), (-1.108, 5.932, -3.275), (-0.2031, 5.933, -3.449), (0.7868, 5.813, -3.567), (1.805, 5.554, -3.61), (2.78, 5.165, -3.567), (3.544, 4.542, -3.347), (4.463, 4.249, -3.338), (6.331, -0.4644, 2.451), (6.403, -1.589, 0.9827), (6.458, -2.233, 0.001803), (6.283, -2.621, -0.8916), (5.734, -2.951, -1.673), (5.294, -3.269, -2.383), (5.455, 3.368, -2.456), (5.909, 3.04, -1.724), (6.283, 2.621, -0.8916), (6.669, 2.157, 0.01546), (6.427, 1.526, 0.8654), (6.568, 1.014, 1.724), (6.204, 0.467, 2.383), (1.518, -6.229, 2.456), (1.065, -6.56, 1.724), (0.5604, -6.726, 0.8754), (-8.019e-08, -6.866, -6.782e-08), (-0.5674, -6.928, -0.9017), (-1.065, -6.56, -1.724), (-1.499, -6.173, -2.445), (4.745, -4.024, -2.383), (4.718, -4.681, -1.724), (4.392, -5.123, -0.8922), (4.036, -5.554, 7.704e-08), (3.437, -5.641, 0.8654), (2.905, -5.758, 1.673), (2.361, -5.756, 2.383), (-5.571, -3.437, 2.508), (-5.909, -3.04, 1.724), (-6.283, -2.621, 0.8916), (-6.472, -2.108, -0.008008), (-6.566, -1.565, -0.8766), (-6.707, -1.025, -1.759), (-6.204, -0.467, -2.383), (-2.434, -5.932, -2.456), (-2.905, -5.758, -1.673), (-3.542, -5.813, -0.8916), (-3.916, -5.39, 5.836e-08), (-4.303, -5.012, 0.8654), (-4.578, -4.542, 1.673), (-4.745, -4.024, 2.383), (-4.745, 4.024, 2.383), (-4.824, 4.771, 1.759), (-4.434, 5.165, 0.8916), (-3.916, 5.39, -5.836e-08), (-3.542, 5.813, -0.8916), (-2.994, 5.933, -1.724), (-2.361, 5.756, -2.383), (-6.204, 0.467, -2.383), (-6.374, 0.9835, -1.673), (-6.53, 2.122, 2.803e-08), (-6.097, 2.543, 0.8654), (-5.734, 2.951, 1.673), (-5.455, 3.368, 2.456), (2.434, 5.932, 2.456), (2.994, 5.933, 1.724), (3.542, 5.813, 0.8916), (4.004, 5.504, 0.008285), (4.434, 5.165, -0.8916), (4.718, 4.681, -1.724), (4.889, 4.147, -2.456), (-1.518, 6.229, -2.456), (-1.065, 6.56, -1.724), (-3.417, 0.009433, -6.105), (-0.9635, -1.131, -7.117), (1.034, 6.365, 1.673), (1.473, 6.045, 2.383), (5.936, -0.7515, 3.241), (5.706, -1.64, 3.449), (5.286, -2.545, 3.567), (4.585, -3.331, 3.503), (4.053, -4.241, 3.567), (3.323, -4.919, 3.449), (2.513, -5.289, 3.178), (1.108, -5.932, 3.275), (0.2012, -6.061, 3.515), (-0.7868, -5.813, 3.567), (-1.805, -5.554, 3.61), (-2.844, -5.276, 3.634), (-3.621, -4.64, 3.419), (-4.474, -4.236, 3.344), (-5.299, -2.887, 3.275), (-5.534, -2.0, 3.42), (-5.601, -1.017, 3.462), (-5.963, 1.063e-07, 3.685), (-5.601, 1.017, 3.462), (-5.58, 2.027, 3.449), (-5.299, 2.887, 3.275), (-4.254, 4.024, 3.178), (-3.544, 4.542, 3.347), (-2.839, 5.274, 3.641), (-1.751, 5.39, 3.503), (-0.7868, 5.813, 3.567), (0.1975, 5.758, 3.347), (1.108, 5.932, 3.275), (2.513, 5.289, 3.178), (3.293, 4.888, 3.402), (4.053, 4.241, 3.567), (4.725, 3.433, 3.61), (5.402, 2.596, 3.634), (5.706, 1.64, 3.449), (5.807, 0.7556, 3.178), (0.2722, -0.7799, 6.959), (0.5329, -1.64, 6.645), (0.8022, -2.469, 6.136), (1.115, -3.433, 5.84), (1.393, -4.34, 5.324), (1.551, -4.774, 4.381), (1.771, -5.45, 3.781), (5.561, 0.0, 3.669), (5.134, 0.01703, 4.467), (4.552, -0.0007784, 5.331), (3.578, -0.01634, 5.789), (2.732, -0.0007784, 6.455), (1.673, 0.0, 6.449), (0.7945, 0.0, 6.615), (-0.6628, -0.4815, 6.817), (-1.442, -1.036, 6.78), (-2.1, -1.526, 6.136), (-2.897, -2.094, 5.792), (-3.692, -2.662, 5.33), (-4.163, -3.004, 4.467), (-4.499, -3.269, 3.669), (-0.6628, 0.4815, 6.817), (-1.354, 0.9835, 6.449), (-6.268, -2.256, 2.136), (-6.171, -1.795, 2.735), (-4.061, 2.951, 4.381), (-4.636, 3.368, 3.781), (0.2455, 0.7556, 6.615), (0.5171, 1.591, 6.449), (0.8268, 2.545, 6.323), (1.115, 3.433, 5.84), (1.337, 4.115, 5.066), (1.551, 4.774, 4.381), (1.804, 5.558, 3.87), (1.107, 0.8045, 6.52), (2.047, 0.8429, 6.284), (1.478, 1.738, 6.476), (3.099, 0.8913, 6.061), (2.484, 1.805, 6.141), (1.844, 2.728, 6.188), (4.123, 0.9174, 5.594), (3.376, 1.775, 5.463), (2.815, 2.743, 5.629), (2.095, 3.562, 5.483), (4.816, 0.8684, 4.73), (4.344, 1.789, 4.925), (3.664, 2.662, 4.886), (3.071, 3.609, 4.968), (0.2921, -1.943, 6.737), (5.449, 0.8148, 3.996), (4.979, 1.686, 4.093), (4.614, 2.672, 4.325), (4.049, 3.63, 4.423), (3.238, 4.343, 4.218), (2.541, 5.084, 4.102), (-0.4361, 1.342, 6.719), (-0.1748, 2.275, 6.476), (-1.196, 1.943, 6.476), (0.1079, 3.303, 6.181), (-0.9752, 2.987, 6.266), (-5.882, -2.135, 3.327), (0.3881, 3.992, 5.32), (-0.6448, 3.759, 5.463), (-1.739, 3.525, 5.629), (-5.753, -2.775, 3.134), (0.6716, 4.88, 4.783), (-0.3815, 4.815, 5.079), (-1.4, 4.308, 4.886), (-2.484, 4.035, 4.968), (-3.412, 3.553, 4.783), (0.884, 5.324, 3.906), (-0.06708, 5.416, 4.218), (-1.115, 5.166, 4.289), (-2.162, 4.874, 4.325), (-3.116, 4.381, 4.173), (-3.845, 3.788, 3.906), (-1.411, -2.424e-10, 6.719), (-2.151, 0.521, 6.284), (-2.151, -0.521, 6.284), (-6.174, -2.945, 2.008), (-3.071, -1.061e-07, 6.141), (-3.093, -1.133, 6.187), (-5.942, -3.147, 2.621), (-3.856, 0.5602, 5.581), (-3.775, -0.5485, 5.463), (-3.676, -1.603, 5.32), (-4.433, 2.147, 4.783), (-4.605, 1.115, 4.968), (-4.529, -1.107e-07, 4.886), (-4.605, -1.115, 4.968), (-4.302, -2.084, 4.641), (-4.936, 2.561, 4.026), (-5.019, 1.563, 4.093), (-5.147, 0.5342, 4.197), (-5.258, -0.5458, 4.288), (-5.019, -1.563, 4.093), (-4.79, -2.486, 3.906), (-0.4361, -1.342, 6.719), (-1.196, -1.943, 6.476), (0.995, -5.913, 3.752), (-1.983, -2.543, 6.061), (-0.9489, -2.921, 6.141), (0.1073, -3.127, 5.882), (-2.741, -3.093, 5.483), (-1.782, -3.603, 5.742), (-0.6647, -3.874, 5.629), (0.3881, -3.992, 5.32), (-3.484, -3.627, 4.883), (-2.411, -3.916, 4.821), (-1.442, -4.439, 5.035), (-0.3517, -4.585, 4.821), (0.6524, -4.736, 4.641), (-3.961, -3.903, 4.026), (-3.129, -4.421, 4.218), (-2.162, -4.874, 4.325), (-1.115, -5.214, 4.325), (-0.06468, -5.257, 4.093), (4.209, -5.668, -1.008), (1.134, -0.8059, 6.662), (1.504, -1.781, 6.611), (2.109, -0.8692, 6.475), (1.751, -2.593, 5.882), (2.484, -1.805, 6.141), (5.386, 4.503, 2.061), (2.095, -3.562, 5.483), (2.815, -2.743, 5.629), (3.479, -1.829, 5.629), (3.99, -0.8766, 5.444), (2.366, -4.44, 4.881), (3.071, -3.609, 4.968), (3.776, -2.743, 5.035), (4.381, -1.805, 4.968), (4.848, -0.8692, 4.783), (2.488, -4.974, 4.026), (3.238, -4.343, 4.218), (3.945, -3.523, 4.283), (4.478, -2.593, 4.197), (5.131, -1.738, 4.218), (6.205, 1.342, 2.615), (6.14, 1.885, 1.773), (5.82, 2.262, 2.708), (6.122, 2.467, 0.9088), (5.917, 2.921, 1.897), (5.213, 3.127, 2.726), (6.13, 3.093, 0.0004705), (5.813, 3.525, 0.9617), (5.44, 3.957, 1.971), (4.585, 3.992, 2.726), (5.632, 3.448, -0.8863), (5.39, 3.916, 0.0), (5.102, 4.404, 0.9461), (1.93, 4.459, 5.201), (3.936, 4.844, 2.716), (5.329, 3.872, -1.709), (5.019, 4.291, -0.8863), (4.836, 4.874, 0.0004711), (4.238, 5.06, 0.9088), (3.69, 5.257, 1.773), (3.099, 5.324, 2.538), (0.6226, 6.129, 2.538), (0.1046, 6.421, 1.773), (-0.3495, 6.286, 2.74), (-0.4648, 0.6708, -6.837), (-0.9653, 6.669, 1.93), (-1.447, 6.226, 2.875), (-1.51, 6.422, 0.9331), (-2.088, 6.397, 1.963), (-2.379, 5.594, 2.726), (-1.539, 6.422, -0.8863), (-2.122, 6.53, 0.0004822), (-2.631, 6.268, 0.9617), (-3.038, 5.79, 1.888), (-3.412, 5.291, 2.74), (-2.04, 6.262, -1.718), (-2.53, 6.1, -0.8863), (-3.141, 6.105, 0.0004681), (-3.609, 5.765, 0.9367), (-4.052, 5.407, 1.865), (-4.231, 4.733, 2.615), (-5.636, 2.486, 2.538), (-6.075, 2.084, 1.773), (-5.906, 1.563, 2.659), (-2.208, 1.597, 6.64), (-6.503, 1.115, 1.897), (-6.056, 0.5342, 2.726), (-6.777, 1.101, 0.0004715), (-6.574, 0.5485, 0.9331), (-6.591, -6.253e-07, 1.923), (-6.056, -0.5342, 2.726), (-6.583, 0.521, -0.8863), (-6.807, -2.404e-06, 0.0003429), (-6.574, -0.5485, 0.9331), (-6.638, -1.147, 1.937), (-5.906, -1.563, 2.659), (-6.444, -2.696e-06, -1.692), (-6.583, -0.521, -0.8863), (-6.919, -1.124, 4.096e-05), (-6.403, -1.603, 0.9088), (-6.075, -2.084, 1.773), (-4.231, -4.733, 2.615), (-3.976, -5.291, 1.827), (-3.693, -5.882, 0.9406), (-3.13, -5.963, 1.944), (-2.379, -5.594, 2.726), (-3.048, -5.924, -4.17e-06), (-2.631, -6.268, 0.9617), (-2.037, -6.268, 1.923), (-1.363, -5.924, 2.726), (-2.53, -6.1, -0.8863), (-2.059, -6.336, -5.244e-06), (-1.543, -6.562, 0.9384), (-0.9493, -6.53, 1.897), (-0.3386, -6.1, 2.659), (-2.103, -6.445, -1.78), (-3.354, -5.623, 3.442), (-1.016, -6.585, -3.293e-06), (-0.4689, -6.785, 0.9367), (0.107, -6.617, 1.827), (0.6226, -6.129, 2.538), (3.099, -5.324, 2.538), (3.762, -5.375, 1.81), (3.859, -4.736, 2.659), (4.238, -5.06, 0.9088), (4.694, -4.834, 1.929), (4.836, -4.874, 0.0004632), (5.098, -4.407, 0.9535), (5.444, -3.955, 1.963), (5.213, -3.127, 2.726), (5.173, -4.421, -0.9126), (5.668, -4.124, 0.008384), (5.813, -3.525, 0.9617), (5.917, -2.921, 1.897), (5.696, -2.207, 2.659), (5.327, -3.859, -1.744), (5.803, -3.553, -0.9126), (6.129, -3.093, 0.0004551), (6.308, -2.543, 0.9367), (6.272, -1.927, 1.81), (6.205, -1.342, 2.615), (1.991, 6.129, 1.692), (2.607, 6.286, 0.9126), (1.586, 6.617, 0.9126), (3.141, 6.105, -0.0004707), (2.059, 6.336, -8.711e-14), (-0.6021, 0.002531, -7.183), (3.609, 5.765, -0.9367), (2.631, 6.268, -0.9617), (1.51, 6.422, -0.9331), (-0.7758, -0.5334, -7.139), (3.976, 5.291, -1.827), (3.122, 5.967, -1.945), (2.014, 6.213, -1.914), (0.9493, 6.53, -1.897), (-0.107, 6.617, -1.827), (3.487, 5.395, -2.804), (2.379, 5.594, -2.726), (1.363, 5.924, -2.726), (0.3386, 6.1, -2.659), (-0.6437, 6.449, -2.67), (-5.373, 3.903, 1.743), (-5.019, 4.291, 0.8863), (-5.632, 3.448, 0.8863), (-4.692, 4.73, -3.028e-08), (-5.554, 4.036, -0.0004856), (-6.129, 3.093, -0.0004707), (-4.238, 5.06, -0.9088), (-5.256, 4.532, -0.9818), (-5.641, 3.42, -0.9331), (-6.122, 2.467, -0.9088), (-3.69, 5.257, -1.773), (-4.606, 4.725, -1.897), (-5.174, 3.759, -1.866), (-5.742, 2.834, -1.841), (-6.327, 1.943, -1.827), (-3.099, 5.324, -2.538), (-3.977, 4.88, -2.74), (-5.809, -2.549, -3.401), (-5.213, 3.127, -2.726), (-5.87, 2.275, -2.74), (-6.205, 1.342, -2.615), (-5.473, -4.0, 1.779), (-5.924, -3.632, 0.9233), (-5.019, -4.291, 0.8863), (-5.948, -3.001, -3.028e-08), (-5.554, -4.036, -0.0004856), (-4.692, -4.73, 3.028e-08), (-6.256, -2.517, -0.9206), (-5.813, -3.525, -0.9617), (-4.996, -4.308, -0.9331), (-4.238, -5.06, -0.9088), (-6.327, -1.943, -1.827), (-5.869, -2.888, -1.881), (-5.332, -3.874, -1.923), (-4.469, -4.585, -1.841), (-3.69, -5.257, -1.773), (-6.021, -1.302, -2.538), (-6.891, 1.292, -1.367), (-5.372, -3.223, -2.809), (-4.725, -4.113, -2.809), (-4.059, -4.987, -2.79), (-3.194, -5.486, -2.615), (2.052, -6.316, 1.743), (1.539, -6.422, 0.8863), (2.589, -6.23, 0.8965), (1.052, -6.724, 0.007027), (2.059, -6.336, 9.333e-14), (3.101, -6.058, 0.007027), (0.4689, -6.785, -0.9367), (1.51, -6.422, -0.9331), (2.553, -6.083, -0.9331), (5.035, -3.196, -3.717), (-0.107, -6.617, -1.827), (0.9208, -6.336, -1.841), (2.084, -6.4, -1.956), (2.98, -5.667, -1.841), (3.859, -5.134, -1.773), (-0.6309, -6.259, -2.599), (0.3386, -6.1, -2.659), (1.405, -6.105, -2.809), (2.442, -5.707, -2.792), (3.311, -5.134, -2.659), (4.231, -4.733, -2.615), (6.641, -1.055e-07, 1.743), (6.579, -0.4507, 1.006), (6.926, 0.5524, 0.9233), (7.062, 0.1441, 0.01063), (6.718, 1.095, 0.007309), (6.375, -1.676, -1.027), (6.796, -0.5006, -1.087), (6.916, 0.5855, -0.9817), (6.598, 1.651, -0.9367), (6.075, -2.084, -1.773), (6.503, -1.115, -1.897), (6.591, -2.834e-07, -1.923), (6.311, 1.082, -1.841), (6.209, 2.118, -1.811), (5.935, -2.611, -2.662), (5.906, -1.563, -2.659), (6.24, -0.5503, -2.809), (6.187, 0.545, -2.785), (6.221, 1.635, -2.783), (5.809, 2.561, -2.615), (4.036, 3.99, -4.114), (3.311, 3.448, -4.641), (3.129, 4.421, -4.218), (2.66, 3.001, -5.32), (2.546, 4.109, -5.076), (2.162, 4.874, -4.325), (1.983, 2.543, -6.061), (1.778, 3.591, -5.751), (1.442, 4.439, -5.035), (1.115, 5.214, -4.325), (1.196, 1.943, -6.476), (0.9207, 2.834, -5.959), (0.6664, 3.945, -5.754), (0.3646, 4.819, -5.077), (0.05931, 5.531, -4.305), (0.4461, 1.361, -6.862), (0.1748, 2.275, -6.475), (-0.111, 3.203, -6.004), (-0.3991, 4.065, -5.444), (-0.6716, 4.88, -4.783), (-0.884, 5.324, -3.906), (-2.488, 4.974, -4.026), (-2.256, 4.215, -4.641), (-3.238, 4.343, -4.218), (-2.095, 3.562, -5.483), (-3.071, 3.609, -4.968), (-3.938, 3.524, -4.289), (-1.751, 2.593, -5.882), (-2.815, 2.743, -5.629), (-3.776, 2.743, -5.035), (-4.478, 2.593, -4.197), (-1.519, 1.774, -6.609), (-2.458, 1.797, -6.087), (-3.479, 1.829, -5.629), (-4.252, 1.751, -4.821), (-5.227, 1.783, -4.315), (-5.27, 4.091, -2.302), (-4.881, 4.764, -2.325), (-3.099, 0.8913, -6.061), (-3.916, 0.8643, -5.32), (-4.94, 0.8799, -4.893), (-5.499, 0.8295, -4.026), (-5.337, -0.8045, -3.906), (-4.705, -0.8429, -4.641), (-4.979, -1.686, -4.093), (-4.035, -0.8913, -5.483), (-4.381, -1.805, -4.968), (-4.478, -2.593, -4.197), (-3.099, -0.8913, -6.061), (-3.376, -1.775, -5.463), (-3.776, -2.743, -5.035), (-3.938, -3.524, -4.289), (-4.496, 4.425, -3.474), (-2.484, -1.805, -6.141), (-2.731, -2.662, -5.463), (-2.98, -3.503, -4.821), (-3.298, -4.435, -4.311), (-4.966, 3.868, -3.506), (-1.478, -1.738, -6.475), (-1.751, -2.593, -5.882), (-2.095, -3.562, -5.483), (-2.256, -4.215, -4.641), (-2.414, -4.827, -3.906), (4.79, 2.486, -3.906), (5.122, 1.592, -4.19), (4.528, 2.183, -4.885), (5.147, 0.5342, -4.197), (4.469, 1.082, -4.821), (-0.3661, -5.152, -5.173), (5.147, -0.5342, -4.197), (4.633, 0.004385, -4.986), (3.89, 0.565, -5.629), (3.031, 1.101, -6.061), (5.172, -1.61, -4.218), (4.605, -1.115, -4.968), (3.775, -0.5485, -5.463), (3.142, -0.004354, -6.266), (2.217, 0.5367, -6.475), (4.889, -2.533, -4.0), (4.302, -2.084, -4.641), (3.756, -1.636, -5.436), (3.031, -1.101, -6.061), (2.217, -0.5367, -6.475), (1.369, -3.753e-06, -6.52), (-0.884, -5.324, -3.906), (-0.689, -4.988, -4.876), (0.05461, -5.376, -4.173), (-0.3881, -3.992, -5.32), (-1.17, -7.099, -0.8841), (1.115, -5.214, -4.325), (-0.11, -3.223, -6.061), (0.6591, -3.841, -5.581), (1.432, -4.394, -4.997), (2.162, -4.874, -4.325), (0.1693, -2.207, -6.284), (0.9207, -2.834, -5.959), (1.739, -3.525, -5.629), (2.411, -3.916, -4.821), (3.102, -4.383, -4.183), (0.423, -1.302, -6.52), (1.175, -1.939, -6.417), (1.925, -2.467, -5.882), (2.792, -3.154, -5.603), (3.412, -3.553, -4.783), (3.845, -3.788, -3.906), (4.84, -3.799, 3.366), (4.524, -4.352, 3.411), (4.399, -4.633, 2.858), (4.902, -4.707, 2.434), (5.353, -4.177, 2.455), (5.206, -3.678, 2.907), (4.798, -3.643, 3.502), (4.377, -4.363, 3.553), (4.223, -4.755, 2.834), (5.478, -4.137, 2.283), (5.295, -3.481, 2.888), (4.884, -4.833, 2.256), (0.8727, -0.3083, 0.152), (5.989, -0.8052, 3.733), (5.851, -1.323, 3.852), (5.757, -0.3554, 3.986), (5.52, -0.3438, 4.454), (5.35, -0.8594, 4.634), (6.857, -0.7284, 2.155), (5.516, -1.379, 4.295), (6.046, -0.7841, 3.612), (5.878, -1.432, 3.763), (5.773, -0.236, 3.924), (5.461, -0.2236, 4.506), (5.253, -0.8699, 4.736), (5.459, -1.503, 4.324), (0.4901, 0.5024, 0.863), (6.933, -1.465, 1.055), (6.989, -1.941, 0.1695), (6.825, -1.745, 1.713), (6.778, -1.338, 2.272), (7.088, -0.4057, 1.666), (7.036, -0.768, 1.069), (7.396, -0.3487, 0.1812), (6.919, -1.564, -0.5147), (7.207, -0.7805, -0.5561), (6.772, -1.893, 1.723), (6.715, -1.392, 2.411), (6.945, -1.504, 0.8288), (6.823, -0.6413, 2.271), (7.057, -0.744, 0.8429), (7.088, -0.244, 1.665), (-0.2327, -0.2177, 0.1946), (6.905, -1.55, 0.9148), (6.947, -2.036, 0.1738), (7.038, -0.6897, 0.9326), (6.884, -1.615, -0.6033), (7.202, -0.7273, -0.6485), (7.404, -0.2404, 0.1805), (1.478, 0.5521, -0.1601), (3.504, -0.3405, 6.019), (2.942, -0.3345, 6.479), (2.516, -0.9109, 6.48), (2.772, -1.54, 6.261), (3.441, -1.557, 5.92), (3.782, -0.918, 5.793), (4.805, 4.508, 2.545), (5.151, 4.789, 1.378), (4.392, 5.084, 2.55), (4.584, 5.22, 1.354), (4.224, 5.349, 1.921), (2.037, 4.787, 4.854), (2.311, 4.185, 5.415), (2.806, 4.205, 5.148), (2.889, 4.573, 4.766), (2.546, 4.955, 4.72), (0.4688, -2.482, 6.394), (-0.3473, -1.743, 6.778), (-0.842, -2.134, 6.619), (-0.6797, -2.776, 6.41), (0.01787, -2.909, 6.231), (0.4229, -6.009, 3.914), (1.285, -5.173, 4.459), (1.427, -5.607, 4.085), (0.7181, -5.153, 4.63), (0.2547, -5.484, 4.268), (3.983, -5.941, -0.4428), (3.4, -6.256, -0.4384), (3.054, -6.267, -1.029), (3.325, -6.01, -1.605), (3.872, -5.672, -1.56), (5.178, -3.453, -3.202), (5.577, -3.2, -2.844), (5.693, -2.431, -3.516), (5.835, -2.689, -3.001), (5.293, -2.685, -3.874), (3.96, 2.432, -5.57), (4.574, 2.171, -5.404), (4.524, 1.477, -5.34), (4.165, 1.153, -5.868), (3.621, 1.487, -6.133), (0.1387, -5.404, -4.684), (-0.161, -4.464, -5.459), (0.8593, -5.301, -4.793), (0.5483, -4.369, -5.648), (1.074, -4.742, -5.246), (-1.471, -6.849, -1.386), (-2.37, -6.568, -0.8775), (-2.088, -6.726, -0.3329), (-2.119, -6.8, -1.424), (-1.439, -6.867, -0.3352), (-3.814, -5.216, 3.299), (-4.195, -5.28, 2.809), (-4.036, -5.608, 2.331), (-3.532, -6.035, 2.412), (-3.057, -5.777, 2.877), (-3.27, -5.597, 3.56), (-3.851, -5.122, 3.399), (-4.307, -5.191, 2.798), (-3.484, -6.111, 2.296), (-2.923, -5.835, 2.881), (-4.117, -5.608, 2.208), (-0.6076, -0.4332, -0.6053), (1.025, -5.959, 3.674), (0.3567, -6.054, 3.851), (1.352, -5.105, 4.489), (1.514, -5.604, 4.048), (0.6894, -5.077, 4.681), (0.1608, -5.461, 4.277), (-0.116, -0.06323, -1.518), (4.327, 5.458, -2.29), (4.901, 4.739, -2.686), (4.796, 5.077, -2.227), (4.634, 4.814, -3.257), (4.04, 4.976, -3.251), (0.3973, -1.855, 6.789), (0.6125, -2.517, 6.381), (-0.377, -1.617, 6.847), (-0.7867, -2.878, 6.385), (0.05719, -3.043, 6.179), (-0.9838, -2.097, 6.653), (-0.4555, 0.3227, 0.7174), (3.617, -0.1783, 6.012), (2.891, -0.1649, 6.584), (2.356, -0.9105, 6.602), (3.532, -1.735, 5.875), (3.971, -0.9169, 5.716), (2.678, -1.714, 6.314), (1.407, -0.3518, 3.112), (-1.041, -7.119, -0.8889), (-1.408, -6.848, -1.494), (-2.485, -6.509, -0.8776), (-2.139, -6.683, -0.2253), (-2.172, -6.763, -1.535), (-1.371, -6.866, -0.2253), (0.02297, -2.105, -1.272), (4.315, -5.571, -0.996), (4.043, -5.9, -0.3149), (3.33, -6.285, -0.3095), (3.237, -5.987, -1.721), (3.908, -5.579, -1.668), (2.912, -6.304, -1.027), (0.9362, -1.23, 0.2852), (4.95, -3.232, -3.771), (5.116, -3.537, -3.168), (5.585, -3.243, -2.746), (5.889, -2.643, -2.927), (5.723, -2.337, -3.531), (5.253, -2.632, -3.953), (2.432, -0.8788, -1.475), (-0.4578, -5.167, -5.154), (0.1109, -5.463, -4.616), (0.5732, -4.289, -5.693), (1.164, -4.712, -5.247), (-0.2276, -4.405, -5.494), (0.9222, -5.339, -4.733), (-0.07495, -1.437, -1.152), (3.438, 2.163, -6.028), (3.919, 2.519, -5.538), (4.629, 2.208, -5.321), (4.156, 1.01, -5.872), (3.521, 1.407, -6.192), (4.585, 1.393, -5.274), (0.506, 0.4897, -0.9099), (5.471, 4.398, 2.063), (4.805, 4.424, 2.652), (4.535, 5.257, 1.235), (4.107, 5.411, 1.908), (5.208, 4.746, 1.264), (4.299, 5.089, 2.643), (0.7565, -0.3277, -0.2904), (1.836, 4.439, 5.223), (1.964, 4.833, 4.813), (2.289, 4.108, 5.472), (2.973, 4.575, 4.716), (2.557, 5.018, 4.646), (2.873, 4.136, 5.164), (0.9658, 0.4961, 0.3512), (4.023, 5.535, -2.925), (-0.7192, 1.454, -6.864), (-1.591, 1.572, -6.832), (-2.251, 1.213, -6.655), (-2.682, 0.5999, -6.632), (-2.682, -0.5961, -6.631), (-2.27, -1.215, -6.694), (-1.589, -1.167, -6.913), (-6.051, -1.969, -3.32), (-6.583, -2.145, -2.207), (-6.267, -2.807, -2.363), (-6.388, -1.791, -2.798), (-5.852, -3.122, -2.957), (-7.067, 2.045, 0.3511), (-6.755, 2.34, 0.9632), (-6.74, 2.019, 1.597), (-7.053, 1.338, 1.691), (-7.241, 1.324, 0.3516), (-7.084, 0.9388, 1.004), (-7.018, 1.006, -0.8815), (-6.729, 2.202, -0.8927), (-6.88, 1.883, -1.463), (-3.77, 2.727, 5.56), (-2.121, 2.139, 6.661), (-2.005, 2.71, 6.558), (-2.429, 3.008, 6.206), (-3.384, 3.048, 5.772), (-2.853, 3.306, 5.857), (-2.659, 1.334, 6.544), (-3.161, 1.05, 6.467), (-3.587, 1.355, 6.146), (-3.934, 2.254, 5.756), (-4.0, 1.661, 5.801), (3.946, 5.598, -2.937), (3.989, 4.971, -3.335), (4.977, 4.681, -2.68), (4.664, 4.756, -3.329), (4.306, 5.521, -2.218), (4.851, 5.073, -2.143), (1.155, 1.79, 0.3068), (-0.8697, 6.966, -1.412), (-1.258, 6.852, -0.7236), (-1.737, 6.941, 0.004935), (0.8552, 6.806, 1.379), (0.09155, 6.852, 1.461), (-0.7874, 7.055, 1.59), (-1.235, 6.852, 0.7711), (-0.08231, 7.013, -1.496), (0.7855, 6.941, -1.554), (1.308, 7.013, 0.7543), (1.697, 6.782, 0.004539), (1.246, 6.852, -0.7621), (-0.12, -0.03724, -0.0616), (-0.7896, 6.209, -1.264), (-0.6665, 6.975, -1.081), (0.6562, 6.854, 1.06), (0.7481, 6.072, 1.226), (0.06516, 6.101, 1.293), (0.06958, 6.886, 1.119), (-0.7161, 6.299, 1.412), (-0.6031, 7.047, 1.219), (-1.109, 6.089, 0.6773), (-0.9437, 6.883, 0.5904), (-0.9629, 6.884, -0.5513), (-1.134, 6.093, -0.6455), (-1.331, 6.957, 0.004723), (-1.562, 6.189, -0.002328), (1.004, 7.011, 0.5784), (1.153, 6.251, 0.6631), (1.301, 6.834, 0.004164), (1.498, 6.042, -0.003526), (0.9517, 6.882, -0.5811), (1.09, 6.087, -0.6823), (-0.08362, 6.227, -1.334), (-0.06163, 7.004, -1.142), (0.6801, 6.153, -1.385), (0.5994, 6.946, -1.186), (-2.423, 1.592, -6.37), (-2.99, 0.7909, -6.347), (-1.619, 1.197, -7.0), (-0.9609, 1.109, -7.011), (-0.7709, 0.5208, -6.999), (-0.7228, -1.486, -6.986), (-0.4716, -0.6872, -7.015), (-0.2476, 0.002211, -7.059), (-3.002, 0.00743, -6.434), (-2.99, -0.7865, -6.347), (-2.446, -1.595, -6.417), (-1.556, -1.535, -6.714), (-0.6967, -0.04227, -2.811), (-3.424, 3.221, 5.427), (-3.875, 2.803, 5.148), (-2.78, 3.556, 5.556), (-1.996, 1.438, 6.584), (-1.886, 2.104, 6.602), (-1.733, 2.828, 6.456), (-2.264, 3.202, 6.015), (-4.133, 2.245, 5.427), (-4.253, 1.529, 5.556), (-2.549, 1.117, 6.469), (-3.188, 0.7555, 6.37), (-3.733, 1.144, 5.981), (-0.9963, 0.9217, 1.981), (-5.699, -2.825, 3.214), (-5.91, -3.253, 2.618), (-6.303, -2.201, 2.045), (-6.16, -2.886, 2.104), (-6.156, -1.906, 2.733), (-5.915, -2.193, 3.234), (-3.274, -1.947, 1.636), (-6.995, 1.992, -0.3342), (-6.476, 2.558, 0.8675), (-6.456, 2.133, 1.705), (-7.147, 1.367, -0.3339), (-6.917, 0.7152, 0.9301), (-6.851, 1.238, 1.821), (-4.446, 0.984, 0.4396), (-6.739, 1.153, -1.552), (-6.916, 0.7616, -0.8851), (-6.864, 2.083, -0.07526), (-7.058, 1.284, -0.07489), (-6.699, 1.966, -1.682), (-6.525, 2.41, -0.9042), (-4.358, 1.119, -0.4116), (-6.515, -2.18, -2.303), (-6.433, -1.683, -2.795), (-6.29, -2.886, -2.278), (-5.754, -2.577, -3.502), (-6.039, -1.892, -3.408), (-5.892, -3.008, -2.943), (-3.806, -1.57, -1.648), (-5.35, 3.556, -2.89), (-4.962, 3.799, -3.592), (-4.368, 4.949, -2.901), (-4.428, 4.44, -3.559), (-5.319, 4.058, -2.207), (-4.867, 4.825, -2.232), (-3.139, 2.982, -2.046)], [], [(0, 19, 18), (38, 519, 786, 787), (828, 942, 948), (947, 828, 948), (0, 66, 40), (86, 1, 784, 785), (2, 32, 100), (3, 59, 114), (4, 73, 128), (5, 80, 141), (1, 86, 101), (2, 100, 115), (3, 114, 129), (4, 128, 142), (5, 141, 87), (6, 154, 189), (7, 161, 203), (8, 168, 209), (9, 175, 216), (10, 182, 190), (196, 210, 11), (195, 217, 196), (194, 218, 195), (193, 220, 194), (192, 223, 193), (191, 227, 192), (190, 232, 191), (196, 217, 210), (217, 211, 210), (195, 218, 217), (218, 219, 217), (217, 219, 211), (219, 212, 211), (194, 220, 218), (220, 221, 218), (218, 221, 219), (221, 222, 219), (219, 222, 212), (222, 213, 212), (193, 223, 220), (223, 224, 220), (220, 224, 221), (224, 225, 221), (221, 225, 222), (225, 226, 222), (222, 226, 213), (226, 214, 213), (192, 227, 223), (227, 228, 223), (223, 228, 224), (228, 229, 224), (224, 229, 225), (229, 230, 225), (225, 230, 226), (214, 226, 813, 811), (237, 215, 812, 815), (236, 237, 815, 814), (191, 232, 227), (232, 233, 227), (227, 233, 228), (233, 234, 228), (228, 234, 229), (234, 235, 229), (229, 235, 230), (235, 236, 230), (215, 214, 811, 812), (226, 230, 816, 813), (230, 236, 814, 816), (237, 216, 215), (190, 182, 232), (182, 181, 232), (232, 181, 233), (181, 180, 233), (233, 180, 234), (180, 179, 234), (234, 179, 235), (179, 178, 235), (235, 178, 236), (178, 177, 236), (236, 177, 237), (177, 176, 237), (237, 176, 216), (176, 9, 216), (210, 204, 11), (211, 238, 210), (212, 239, 211), (213, 241, 212), (214, 244, 213), (215, 248, 214), (216, 253, 215), (210, 238, 204), (238, 205, 204), (211, 239, 238), (239, 240, 238), (238, 240, 205), (212, 241, 239), (241, 242, 239), (239, 242, 240), (213, 244, 241), (244, 245, 241), (241, 245, 242), (245, 246, 242), (265, 247, 927), (925, 206, 927), (214, 248, 244), (248, 249, 244), (244, 249, 245), (249, 250, 245), (245, 250, 246), (250, 251, 246), (247, 926, 927), (206, 924, 927), (926, 925, 927), (924, 265, 927), (215, 253, 248), (253, 254, 248), (248, 254, 249), (254, 255, 249), (249, 255, 250), (255, 256, 250), (250, 256, 251), (256, 257, 251), (251, 257, 252), (257, 258, 252), (252, 258, 208), (258, 209, 208), (216, 175, 253), (175, 174, 253), (253, 174, 254), (174, 173, 254), (254, 173, 255), (173, 172, 255), (255, 172, 256), (172, 171, 256), (256, 171, 257), (171, 170, 257), (257, 170, 258), (170, 169, 258), (258, 169, 209), (169, 8, 209), (204, 197, 11), (205, 259, 204), (242, 246, 914, 913), (240, 242, 913, 912), (251, 252, 908, 910), (246, 251, 910, 914), (209, 274, 208), (204, 259, 197), (259, 198, 197), (205, 260, 259), (260, 261, 259), (259, 261, 198), (261, 199, 198), (269, 270, 916, 915), (205, 240, 912, 911), (260, 263, 261), (263, 264, 261), (261, 264, 199), (264, 200, 199), (270, 266, 919, 916), (260, 205, 911, 917), (252, 208, 909, 908), (266, 267, 263), (263, 267, 264), (267, 268, 264), (264, 268, 200), (268, 201, 200), (208, 269, 915, 909), (266, 263, 918, 919), (263, 260, 917, 918), (270, 271, 266), (266, 271, 267), (271, 272, 267), (267, 272, 268), (272, 273, 268), (268, 273, 201), (273, 202, 201), (208, 274, 269), (274, 275, 269), (269, 275, 270), (275, 276, 270), (270, 276, 271), (276, 277, 271), (271, 277, 272), (277, 278, 272), (272, 278, 273), (278, 279, 273), (273, 279, 202), (279, 203, 202), (209, 168, 274), (168, 167, 274), (274, 167, 275), (167, 166, 275), (275, 166, 276), (166, 165, 276), (276, 165, 277), (165, 164, 277), (277, 164, 278), (164, 163, 278), (278, 163, 279), (163, 162, 279), (279, 162, 203), (162, 7, 203), (197, 183, 11), (198, 280, 197), (199, 281, 198), (200, 283, 199), (201, 286, 200), (202, 290, 201), (203, 295, 202), (197, 280, 183), (280, 184, 183), (198, 281, 280), (281, 284, 758, 760), (280, 281, 760, 757), (284, 285, 759, 758), (199, 283, 281), (283, 284, 281), (285, 185, 756, 759), (184, 280, 757, 755), (185, 184, 755, 756), (285, 186, 185), (200, 286, 283), (286, 287, 283), (283, 287, 284), (287, 288, 284), (284, 288, 285), (288, 289, 285), (285, 289, 186), (289, 187, 186), (201, 290, 286), (290, 291, 286), (286, 291, 287), (291, 292, 287), (287, 292, 288), (292, 293, 288), (288, 293, 289), (293, 294, 289), (289, 294, 187), (294, 188, 187), (202, 295, 290), (295, 296, 290), (290, 296, 291), (296, 297, 291), (291, 297, 292), (297, 298, 292), (292, 298, 293), (298, 299, 293), (293, 299, 294), (299, 156, 744, 748), (189, 188, 745, 746), (156, 155, 743, 744), (203, 161, 295), (161, 160, 295), (295, 160, 296), (160, 159, 296), (296, 159, 297), (159, 158, 297), (297, 158, 298), (158, 157, 298), (298, 157, 299), (157, 156, 299), (188, 294, 747, 745), (155, 189, 746, 743), (294, 299, 748, 747), (155, 6, 189), (183, 196, 11), (184, 301, 183), (185, 302, 184), (186, 304, 185), (187, 307, 186), (188, 311, 187), (189, 316, 188), (183, 301, 196), (301, 195, 196), (184, 302, 301), (302, 303, 301), (301, 303, 195), (303, 194, 195), (185, 304, 302), (304, 305, 302), (302, 305, 303), (305, 309, 765, 767), (303, 305, 767, 764), (309, 310, 766, 765), (186, 307, 304), (307, 308, 304), (304, 308, 305), (308, 309, 305), (194, 303, 764, 763), (193, 194, 763, 762), (310, 193, 762, 766), (310, 192, 193), (187, 311, 307), (311, 312, 307), (307, 312, 308), (312, 313, 308), (308, 313, 309), (313, 314, 309), (309, 314, 310), (314, 315, 310), (310, 315, 192), (315, 191, 192), (188, 316, 311), (316, 317, 311), (311, 317, 312), (317, 318, 312), (312, 318, 313), (318, 319, 313), (313, 319, 314), (319, 320, 314), (314, 320, 315), (190, 191, 653, 652), (149, 148, 650, 651), (191, 315, 654, 653), (189, 154, 316), (154, 153, 316), (316, 153, 317), (153, 152, 317), (317, 152, 318), (152, 151, 318), (318, 151, 319), (151, 150, 319), (319, 150, 320), (150, 149, 320), (148, 190, 652, 650), (315, 320, 655, 654), (320, 149, 651, 655), (148, 10, 190), (93, 182, 10), (92, 321, 93), (91, 322, 92), (90, 324, 91), (89, 327, 90), (88, 331, 89), (87, 336, 88), (93, 321, 182), (321, 181, 182), (92, 322, 321), (322, 323, 321), (321, 323, 181), (323, 180, 181), (91, 324, 322), (324, 325, 322), (322, 325, 323), (325, 326, 323), (323, 326, 180), (326, 179, 180), (90, 327, 324), (327, 328, 324), (324, 328, 325), (328, 329, 325), (325, 329, 326), (329, 330, 326), (326, 330, 179), (330, 178, 179), (89, 331, 327), (331, 332, 327), (327, 332, 328), (332, 333, 328), (328, 333, 329), (339, 340, 807, 806), (335, 330, 805, 809), (340, 335, 809, 807), (330, 335, 178), (335, 177, 178), (88, 336, 331), (336, 337, 331), (331, 337, 332), (337, 338, 332), (332, 338, 333), (338, 339, 333), (330, 329, 804, 805), (329, 333, 808, 804), (333, 339, 806, 808), (340, 341, 335), (335, 341, 177), (341, 176, 177), (87, 141, 336), (141, 140, 336), (336, 140, 337), (140, 139, 337), (337, 139, 338), (139, 138, 338), (338, 138, 339), (138, 137, 339), (339, 137, 340), (137, 136, 340), (340, 136, 341), (136, 135, 341), (341, 135, 176), (135, 9, 176), (147, 175, 9), (146, 342, 147), (142, 356, 143), (147, 342, 175), (342, 174, 175), (146, 343, 342), (343, 344, 342), (342, 344, 174), (344, 173, 174), (343, 346, 344), (346, 347, 344), (344, 347, 173), (347, 172, 173), (348, 349, 346), (346, 349, 347), (349, 350, 347), (347, 350, 172), (350, 171, 172), (352, 353, 348), (348, 353, 349), (353, 354, 349), (349, 354, 350), (354, 355, 350), (350, 355, 171), (355, 170, 171), (143, 356, 351), (356, 357, 351), (351, 357, 352), (357, 358, 352), (352, 358, 353), (358, 359, 353), (353, 359, 354), (359, 360, 354), (354, 360, 355), (360, 361, 355), (355, 361, 170), (361, 169, 170), (142, 128, 356), (128, 127, 356), (356, 127, 357), (127, 126, 357), (357, 126, 358), (126, 125, 358), (358, 125, 359), (125, 124, 359), (359, 124, 360), (124, 123, 360), (360, 123, 361), (123, 122, 361), (361, 122, 169), (122, 8, 169), (134, 168, 8), (133, 362, 134), (132, 363, 133), (456, 130, 935, 939), (129, 377, 130), (134, 362, 168), (362, 167, 168), (133, 363, 362), (363, 364, 362), (362, 364, 167), (364, 166, 167), (130, 372, 936, 935), (369, 366, 933, 932), (363, 366, 364), (366, 367, 364), (364, 367, 166), (367, 165, 166), (366, 363, 930, 933), (368, 369, 932, 938), (132, 131, 937, 929), (369, 370, 366), (366, 370, 367), (370, 371, 367), (367, 371, 165), (371, 164, 165), (372, 368, 938, 936), (372, 373, 368), (368, 373, 369), (373, 374, 369), (369, 374, 370), (374, 375, 370), (370, 375, 371), (375, 376, 371), (371, 376, 164), (376, 163, 164), (130, 377, 372), (377, 378, 372), (372, 378, 373), (378, 379, 373), (373, 379, 374), (379, 380, 374), (374, 380, 375), (380, 381, 375), (375, 381, 376), (376, 381, 923, 207), (381, 109, 262, 923), (109, 108, 922, 262), (129, 114, 377), (114, 113, 377), (377, 113, 378), (113, 112, 378), (378, 112, 379), (112, 111, 379), (379, 111, 380), (111, 110, 380), (380, 110, 381), (110, 109, 381), (163, 376, 207, 243), (162, 163, 243, 921), (108, 162, 921, 922), (108, 7, 162), (121, 161, 7), (120, 382, 121), (119, 383, 120), (118, 384, 119), (117, 387, 118), (116, 391, 117), (115, 396, 116), (121, 382, 161), (382, 160, 161), (120, 383, 382), (160, 382, 738, 737), (383, 385, 739, 741), (159, 160, 737, 736), (119, 384, 383), (384, 385, 383), (382, 383, 741, 738), (385, 386, 740, 739), (386, 159, 736, 740), (386, 158, 159), (118, 387, 384), (387, 388, 384), (384, 388, 385), (388, 389, 385), (385, 389, 386), (389, 390, 386), (386, 390, 158), (390, 157, 158), (117, 391, 387), (391, 392, 387), (387, 392, 388), (392, 393, 388), (388, 393, 389), (393, 394, 389), (389, 394, 390), (394, 395, 390), (390, 395, 157), (395, 156, 157), (116, 396, 391), (398, 392, 772, 774), (98, 398, 774, 769), (391, 396, 773, 771), (392, 398, 393), (398, 399, 393), (393, 399, 394), (399, 400, 394), (394, 400, 395), (400, 401, 395), (395, 401, 156), (401, 155, 156), (115, 100, 396), (100, 99, 396), (392, 391, 771, 772), (396, 99, 770, 773), (99, 98, 769, 770), (98, 97, 398), (398, 97, 399), (97, 96, 399), (399, 96, 400), (96, 95, 400), (400, 95, 401), (95, 94, 401), (401, 94, 155), (94, 6, 155), (107, 154, 6), (106, 402, 107), (105, 403, 106), (104, 405, 105), (103, 407, 104), (102, 411, 103), (101, 416, 102), (107, 402, 154), (402, 153, 154), (106, 403, 402), (403, 404, 402), (402, 404, 153), (404, 152, 153), (105, 405, 403), (405, 406, 403), (403, 406, 404), (406, 409, 639, 641), (404, 406, 641, 638), (409, 410, 640, 639), (104, 407, 405), (407, 408, 405), (405, 408, 406), (408, 409, 406), (152, 404, 638, 637), (151, 152, 637, 636), (410, 151, 636, 640), (410, 150, 151), (103, 411, 407), (411, 412, 407), (407, 412, 408), (412, 413, 408), (408, 413, 409), (413, 414, 409), (409, 414, 410), (414, 415, 410), (410, 415, 150), (415, 149, 150), (102, 416, 411), (416, 417, 411), (411, 417, 412), (417, 418, 412), (412, 418, 413), (418, 419, 413), (413, 419, 414), (419, 420, 414), (414, 420, 415), (420, 421, 415), (415, 421, 149), (421, 148, 149), (101, 86, 416), (86, 85, 416), (416, 85, 417), (85, 84, 417), (417, 84, 418), (84, 83, 418), (418, 83, 419), (83, 82, 419), (419, 82, 420), (82, 83, 674, 673), (421, 81, 148), (81, 10, 148), (135, 147, 9), (136, 422, 135), (137, 423, 136), (138, 425, 137), (139, 428, 138), (140, 432, 139), (80, 79, 852, 854), (135, 422, 147), (422, 146, 147), (136, 423, 422), (423, 424, 422), (422, 424, 146), (348, 346, 863, 864), (137, 425, 423), (425, 426, 423), (423, 426, 424), (346, 343, 862, 863), (426, 430, 869, 868), (435, 436, 865, 866), (138, 428, 425), (428, 429, 425), (425, 429, 426), (429, 430, 426), (424, 426, 868, 867), (430, 435, 866, 869), (146, 424, 867, 861), (352, 348, 864, 860), (139, 432, 428), (432, 433, 428), (428, 433, 429), (433, 434, 429), (429, 434, 430), (434, 435, 430), (351, 352, 860, 859), (436, 143, 858, 865), (343, 146, 861, 862), (143, 351, 859, 858), (437, 432, 855, 851), (432, 140, 856, 855), (432, 437, 433), (437, 438, 433), (433, 438, 434), (438, 439, 434), (434, 439, 435), (439, 440, 435), (435, 440, 436), (440, 441, 436), (436, 441, 143), (441, 142, 143), (140, 141, 853, 856), (79, 437, 851, 852), (141, 80, 854, 853), (79, 78, 437), (437, 78, 438), (78, 77, 438), (438, 77, 439), (77, 76, 439), (439, 76, 440), (76, 75, 440), (440, 75, 441), (75, 74, 441), (441, 74, 142), (74, 4, 142), (122, 134, 8), (123, 442, 122), (124, 443, 123), (125, 445, 124), (126, 448, 125), (127, 452, 126), (128, 457, 127), (122, 442, 134), (442, 133, 134), (123, 443, 442), (443, 444, 442), (442, 444, 133), (444, 132, 133), (124, 445, 443), (445, 446, 443), (443, 446, 444), (446, 447, 444), (444, 447, 132), (447, 131, 132), (125, 448, 445), (448, 449, 445), (445, 449, 446), (449, 450, 446), (446, 450, 447), (450, 451, 447), (447, 451, 131), (131, 451, 940, 937), (126, 452, 448), (452, 453, 448), (448, 453, 449), (453, 454, 449), (449, 454, 450), (454, 455, 450), (450, 455, 451), (455, 456, 451), (363, 132, 929, 930), (451, 456, 939, 940), (127, 457, 452), (457, 458, 452), (452, 458, 453), (454, 453, 954, 953), (71, 70, 950, 952), (460, 454, 953, 949), (454, 460, 455), (460, 461, 455), (455, 461, 456), (461, 462, 456), (456, 462, 130), (462, 129, 130), (128, 73, 457), (73, 72, 457), (457, 72, 458), (72, 71, 458), (70, 460, 949, 950), (453, 458, 951, 954), (458, 71, 952, 951), (70, 69, 460), (460, 69, 461), (69, 68, 461), (461, 68, 462), (68, 67, 462), (462, 67, 129), (67, 3, 129), (108, 121, 7), (109, 463, 108), (110, 464, 109), (111, 466, 110), (112, 469, 111), (113, 473, 112), (114, 478, 113), (108, 463, 121), (463, 120, 121), (109, 464, 463), (464, 465, 463), (463, 465, 120), (465, 119, 120), (110, 466, 464), (466, 467, 464), (464, 467, 465), (467, 468, 465), (465, 468, 119), (468, 118, 119), (111, 469, 466), (469, 470, 466), (466, 470, 467), (470, 471, 467), (467, 471, 468), (471, 472, 468), (468, 472, 118), (472, 117, 118), (112, 473, 469), (473, 474, 469), (469, 474, 470), (474, 475, 470), (470, 475, 471), (475, 476, 471), (471, 476, 472), (476, 477, 472), (472, 477, 117), (477, 116, 117), (113, 478, 473), (480, 474, 944, 830), (58, 57, 945, 946), (57, 480, 830, 945), (474, 480, 475), (480, 481, 475), (475, 481, 476), (481, 482, 476), (476, 482, 477), (482, 483, 477), (477, 483, 116), (483, 115, 116), (114, 59, 478), (59, 58, 478), (473, 478, 943, 827), (474, 473, 827, 944), (478, 58, 946, 943), (57, 56, 480), (480, 56, 481), (56, 55, 481), (481, 55, 482), (55, 54, 482), (482, 54, 483), (54, 53, 483), (483, 53, 115), (53, 2, 115), (94, 107, 6), (95, 484, 94), (96, 485, 95), (97, 487, 96), (98, 490, 97), (99, 494, 98), (100, 499, 99), (94, 484, 107), (484, 106, 107), (95, 485, 484), (485, 486, 484), (484, 486, 106), (486, 105, 106), (96, 487, 485), (487, 488, 485), (485, 488, 486), (488, 489, 486), (486, 489, 105), (489, 104, 105), (97, 490, 487), (490, 491, 487), (487, 491, 488), (491, 492, 488), (488, 492, 489), (498, 103, 776, 780), (104, 489, 778, 777), (492, 497, 779, 781), (98, 494, 490), (494, 495, 490), (490, 495, 491), (495, 496, 491), (491, 496, 492), (496, 497, 492), (489, 492, 781, 778), (103, 104, 777, 776), (497, 498, 780, 779), (498, 102, 103), (99, 499, 494), (499, 500, 494), (494, 500, 495), (500, 501, 495), (495, 501, 496), (501, 502, 496), (496, 502, 497), (502, 503, 497), (497, 503, 498), (503, 504, 498), (498, 504, 102), (504, 101, 102), (100, 32, 499), (32, 31, 499), (499, 31, 500), (31, 30, 500), (500, 30, 501), (30, 29, 501), (501, 29, 502), (29, 28, 502), (502, 28, 503), (28, 27, 503), (503, 27, 504), (27, 26, 504), (504, 26, 101), (26, 1, 101), (81, 93, 10), (83, 510, 676, 674), (420, 82, 673, 666), (511, 508, 678, 677), (84, 510, 83), (85, 514, 84), (86, 519, 85), (81, 505, 93), (505, 92, 93), (508, 506, 675, 678), (506, 507, 505), (505, 507, 92), (507, 91, 92), (81, 421, 667, 669), (510, 511, 677, 676), (506, 508, 507), (508, 509, 507), (507, 509, 91), (509, 90, 91), (421, 420, 666, 667), (505, 81, 669, 671), (506, 505, 671, 675), (511, 512, 508), (508, 512, 509), (512, 513, 509), (509, 513, 90), (513, 89, 90), (84, 514, 510), (514, 515, 510), (510, 515, 511), (515, 516, 511), (511, 516, 512), (516, 517, 512), (512, 517, 513), (517, 518, 513), (513, 518, 89), (518, 88, 89), (85, 519, 514), (519, 520, 514), (514, 520, 515), (520, 521, 515), (515, 521, 516), (521, 522, 516), (516, 522, 517), (522, 523, 517), (517, 523, 518), (523, 524, 518), (518, 524, 88), (524, 87, 88), (1, 25, 783, 784), (603, 38, 787, 788), (519, 38, 520), (38, 37, 520), (520, 37, 521), (37, 36, 521), (521, 36, 522), (36, 35, 522), (522, 35, 523), (35, 34, 523), (523, 34, 524), (34, 33, 524), (524, 33, 87), (33, 5, 87), (46, 80, 5), (45, 525, 46), (44, 526, 45), (43, 528, 44), (42, 531, 43), (41, 535, 42), (40, 540, 41), (46, 525, 80), (525, 79, 80), (45, 526, 525), (526, 527, 525), (525, 527, 79), (527, 78, 79), (44, 528, 526), (528, 529, 526), (526, 529, 527), (529, 530, 527), (527, 530, 78), (530, 77, 78), (43, 531, 528), (531, 532, 528), (528, 532, 529), (532, 533, 529), (529, 533, 530), (533, 534, 530), (530, 534, 77), (534, 76, 77), (42, 535, 531), (535, 536, 531), (531, 536, 532), (536, 537, 532), (532, 537, 533), (537, 538, 533), (533, 538, 534), (538, 539, 534), (534, 539, 76), (539, 75, 76), (41, 540, 535), (540, 541, 535), (535, 541, 536), (541, 542, 536), (536, 542, 537), (542, 543, 537), (537, 543, 538), (543, 544, 538), (538, 544, 539), (544, 545, 539), (539, 545, 75), (545, 74, 75), (40, 66, 540), (66, 65, 540), (540, 65, 541), (65, 64, 541), (541, 64, 542), (64, 63, 542), (542, 63, 543), (63, 62, 543), (543, 62, 544), (62, 61, 544), (544, 61, 545), (61, 60, 545), (545, 60, 74), (60, 4, 74), (60, 73, 4), (61, 546, 60), (62, 547, 61), (63, 549, 62), (64, 552, 63), (65, 556, 64), (459, 947, 948), (60, 546, 73), (546, 72, 73), (61, 547, 546), (547, 548, 546), (546, 548, 72), (548, 71, 72), (62, 549, 547), (549, 550, 547), (547, 550, 548), (550, 551, 548), (548, 551, 71), (551, 70, 71), (63, 552, 549), (552, 553, 549), (549, 553, 550), (553, 554, 550), (550, 554, 551), (554, 555, 551), (551, 555, 70), (555, 69, 70), (64, 556, 552), (556, 557, 552), (552, 557, 553), (557, 558, 553), (553, 558, 554), (558, 559, 554), (554, 559, 555), (559, 560, 555), (555, 560, 69), (560, 68, 69), (942, 829, 948), (826, 459, 948), (829, 826, 948), (577, 582, 955), (557, 563, 558), (563, 564, 558), (558, 564, 559), (564, 565, 559), (559, 565, 560), (565, 566, 560), (560, 566, 68), (566, 67, 68), (582, 51, 955), (51, 561, 955), (561, 562, 955), (52, 577, 955), (562, 52, 955), (583, 578, 905, 906), (563, 50, 564), (50, 49, 564), (564, 49, 565), (49, 48, 565), (565, 48, 566), (48, 47, 566), (566, 47, 67), (47, 3, 67), (47, 59, 3), (48, 567, 47), (49, 568, 48), (50, 570, 49), (556, 65, 819, 820), (573, 50, 144, 904), (18, 17, 900, 901), (47, 567, 59), (567, 58, 59), (48, 568, 567), (568, 569, 567), (567, 569, 58), (569, 57, 58), (49, 570, 568), (570, 571, 568), (568, 571, 569), (571, 572, 569), (569, 572, 57), (572, 56, 57), (50, 573, 570), (573, 574, 570), (570, 574, 571), (574, 575, 571), (571, 575, 572), (575, 576, 572), (572, 576, 56), (576, 55, 56), (578, 573, 904, 905), (50, 563, 896, 144), (573, 578, 574), (578, 579, 574), (574, 579, 575), (579, 580, 575), (575, 580, 576), (580, 581, 576), (576, 581, 55), (581, 54, 55), (563, 557, 895, 896), (17, 583, 906, 900), (66, 0, 902, 345), (583, 584, 578), (578, 584, 579), (584, 585, 579), (579, 585, 580), (585, 586, 580), (580, 586, 581), (586, 587, 581), (581, 587, 54), (587, 53, 54), (557, 556, 820, 895), (65, 66, 345, 819), (0, 18, 901, 902), (17, 16, 583), (583, 16, 584), (16, 15, 584), (584, 15, 585), (15, 14, 585), (585, 14, 586), (14, 13, 586), (586, 13, 587), (13, 12, 587), (587, 12, 53), (12, 2, 53), (33, 46, 5), (34, 588, 33), (35, 589, 34), (36, 591, 35), (37, 594, 36), (38, 598, 37), (519, 86, 785, 786), (33, 588, 46), (588, 45, 46), (34, 589, 588), (589, 590, 588), (588, 590, 45), (590, 44, 45), (35, 591, 589), (591, 592, 589), (589, 592, 590), (592, 596, 800, 802), (590, 592, 802, 799), (596, 597, 801, 800), (36, 594, 591), (594, 595, 591), (591, 595, 592), (595, 596, 592), (44, 590, 799, 798), (597, 43, 797, 801), (43, 44, 798, 797), (597, 42, 43), (37, 598, 594), (598, 599, 594), (594, 599, 595), (599, 600, 595), (595, 600, 596), (600, 601, 596), (596, 601, 597), (601, 602, 597), (597, 602, 42), (602, 41, 42), (38, 603, 598), (603, 604, 598), (598, 604, 599), (604, 605, 599), (599, 605, 600), (605, 606, 600), (600, 606, 601), (606, 607, 601), (601, 607, 602), (607, 608, 602), (602, 608, 41), (608, 40, 41), (25, 603, 788, 783), (25, 24, 603), (603, 24, 604), (24, 23, 604), (604, 23, 605), (23, 22, 605), (605, 22, 606), (22, 21, 606), (606, 21, 607), (21, 20, 607), (607, 20, 608), (20, 19, 608), (608, 19, 40), (19, 0, 40), (12, 32, 2), (13, 609, 12), (14, 610, 13), (15, 612, 14), (16, 615, 15), (17, 619, 16), (18, 624, 17), (12, 609, 32), (609, 31, 32), (13, 610, 609), (610, 611, 609), (609, 611, 31), (611, 30, 31), (14, 612, 610), (610, 612, 794, 790), (616, 617, 793, 792), (617, 614, 795, 793), (611, 614, 30), (614, 29, 30), (15, 615, 612), (615, 616, 612), (614, 611, 791, 795), (611, 610, 790, 791), (612, 616, 792, 794), (617, 618, 614), (614, 618, 29), (618, 28, 29), (16, 619, 615), (619, 620, 615), (615, 620, 616), (620, 621, 616), (616, 621, 617), (621, 622, 617), (617, 622, 618), (622, 623, 618), (618, 623, 28), (623, 27, 28), (17, 624, 619), (624, 625, 619), (619, 625, 620), (625, 626, 620), (620, 626, 621), (626, 627, 621), (621, 627, 622), (627, 628, 622), (622, 628, 623), (628, 629, 623), (623, 629, 27), (629, 26, 27), (18, 19, 624), (19, 20, 624), (624, 20, 625), (20, 21, 625), (625, 21, 626), (21, 22, 626), (626, 22, 627), (22, 23, 627), (627, 23, 628), (23, 24, 628), (628, 24, 629), (24, 25, 629), (629, 25, 26), (25, 1, 26), (632, 633, 642), (635, 630, 642), (630, 631, 642), (634, 635, 642), (633, 634, 642), (631, 632, 642), (631, 630, 636, 637), (632, 631, 637, 638), (635, 634, 639, 640), (633, 632, 638, 641), (634, 633, 641, 639), (630, 635, 640, 636), (644, 643, 656), (646, 647, 656), (649, 644, 656), (645, 646, 656), (647, 649, 656), (643, 645, 656), (643, 644, 651, 650), (646, 645, 652, 653), (647, 646, 653, 654), (649, 647, 654, 655), (644, 649, 655, 651), (645, 643, 650, 652), (661, 648, 672), (659, 657, 672), (657, 662, 672), (662, 661, 672), (660, 659, 672), (663, 670, 679), (648, 660, 672), (665, 663, 679), (668, 658, 679), (664, 665, 679), (658, 664, 679), (670, 668, 679), (659, 660, 667, 666), (657, 659, 666, 673), (660, 648, 669, 667), (662, 657, 673, 675), (648, 661, 671, 669), (661, 662, 675, 671), (658, 668, 673, 674), (668, 670, 675, 673), (665, 664, 676, 677), (670, 663, 678, 675), (664, 658, 674, 676), (663, 665, 677, 678), (680, 681, 768), (684, 685, 768), (683, 684, 768), (681, 682, 768), (682, 683, 768), (685, 680, 768), (689, 690, 810), (688, 686, 810), (690, 688, 810), (686, 306, 810), (306, 687, 810), (687, 689, 810), (334, 692, 817), (692, 693, 817), (695, 691, 817), (691, 334, 817), (694, 695, 817), (693, 694, 817), (699, 700, 761), (698, 699, 761), (231, 697, 761), (697, 698, 761), (700, 696, 761), (696, 231, 761), (705, 701, 749), (703, 702, 749), (704, 705, 749), (282, 703, 749), (701, 282, 749), (702, 704, 749), (300, 706, 782), (709, 710, 782), (708, 709, 782), (706, 707, 782), (707, 708, 782), (710, 300, 782), (493, 715, 789), (711, 493, 789), (714, 712, 789), (715, 713, 789), (712, 711, 789), (713, 714, 789), (716, 717, 803), (717, 718, 803), (720, 39, 803), (39, 716, 803), (719, 720, 803), (718, 719, 803), (723, 721, 796), (725, 723, 796), (721, 593, 796), (593, 722, 796), (722, 724, 796), (724, 725, 796), (726, 613, 775), (727, 729, 775), (729, 726, 775), (728, 727, 775), (730, 728, 775), (613, 730, 775), (731, 732, 742), (732, 733, 742), (735, 397, 742), (397, 731, 742), (734, 735, 742), (733, 734, 742), (731, 397, 736, 737), (732, 731, 737, 738), (735, 734, 739, 740), (733, 732, 738, 741), (734, 733, 741, 739), (397, 735, 740, 736), (282, 701, 744, 743), (702, 703, 746, 745), (704, 702, 745, 747), (705, 704, 747, 748), (701, 705, 748, 744), (703, 282, 743, 746), (754, 818, 857), (818, 750, 857), (752, 751, 857), (751, 753, 857), (750, 752, 857), (753, 754, 857), (231, 696, 756, 755), (697, 231, 755, 757), (700, 699, 758, 759), (698, 697, 757, 760), (699, 698, 760, 758), (696, 700, 759, 756), (681, 680, 762, 763), (682, 681, 763, 764), (685, 684, 765, 766), (683, 682, 764, 767), (684, 683, 767, 765), (680, 685, 766, 762), (613, 726, 770, 769), (727, 728, 772, 771), (729, 727, 771, 773), (728, 730, 774, 772), (726, 729, 773, 770), (730, 613, 769, 774), (706, 300, 776, 777), (707, 706, 777, 778), (710, 709, 779, 780), (708, 707, 778, 781), (709, 708, 781, 779), (300, 710, 780, 776), (493, 711, 784, 783), (711, 712, 785, 784), (712, 714, 786, 785), (714, 713, 787, 786), (713, 715, 788, 787), (715, 493, 783, 788), (593, 721, 791, 790), (725, 724, 792, 793), (722, 593, 790, 794), (721, 723, 795, 791), (724, 722, 794, 792), (723, 725, 793, 795), (716, 39, 797, 798), (717, 716, 798, 799), (720, 719, 800, 801), (718, 717, 799, 802), (719, 718, 802, 800), (39, 720, 801, 797), (306, 686, 805, 804), (690, 689, 806, 807), (687, 306, 804, 808), (686, 688, 809, 805), (689, 687, 808, 806), (688, 690, 807, 809), (334, 691, 812, 811), (692, 334, 811, 813), (695, 694, 814, 815), (693, 692, 813, 816), (694, 693, 816, 814), (691, 695, 815, 812), (892, 894, 866, 865), (872, 892, 865, 858), (889, 887, 868, 869), (876, 878, 863, 862), (871, 882, 870), (887, 885, 867, 868), (873, 876, 862, 861), (880, 883, 860, 864), (885, 873, 861, 867), (883, 881, 859, 860), (894, 889, 869, 866), (878, 880, 864, 863), (821, 897, 907), (145, 825, 907), (431, 145, 907), (903, 822, 907), (822, 821, 907), (825, 824, 907), (898, 899, 907), (427, 431, 907), (824, 823, 907), (897, 898, 907), (899, 427, 907), (823, 903, 907), (833, 832, 934), (479, 837, 941), (837, 931, 941), (834, 833, 934), (836, 834, 934), (832, 831, 934), (835, 836, 934), (831, 835, 934), (928, 838, 941), (931, 928, 941), (839, 479, 941), (838, 839, 941), (843, 845, 920), (846, 365, 920), (845, 844, 920), (850, 848, 920), (842, 843, 920), (849, 850, 920), (844, 840, 920), (848, 847, 920), (841, 842, 920), (840, 849, 920), (847, 846, 920), (365, 841, 920), (818, 754, 852, 851), (753, 751, 853, 854), (750, 818, 851, 855), (752, 750, 855, 856), (751, 752, 856, 853), (754, 753, 854, 852), (875, 874, 870), (886, 888, 870), (874, 886, 870), (879, 877, 870), (884, 879, 870), (882, 884, 870), (881, 872, 858, 859), (877, 875, 870), (888, 890, 870), (890, 893, 870), (893, 891, 870), (872, 881, 882, 871), (881, 883, 884, 882), (874, 875, 876, 873), (875, 877, 878, 876), (877, 879, 880, 878), (879, 884, 883, 880), (892, 872, 871, 891), (894, 892, 891, 893), (873, 885, 886, 874), (885, 887, 888, 886), (887, 889, 890, 888), (889, 894, 893, 890), (891, 871, 870), (821, 822, 896, 895), (897, 821, 895, 820), (898, 897, 820, 819), (899, 898, 819, 345), (145, 431, 901, 900), (427, 899, 345, 902), (431, 427, 902, 901), (822, 903, 144, 896), (903, 823, 904, 144), (823, 824, 905, 904), (824, 825, 906, 905), (825, 145, 900, 906), (840, 844, 908, 909), (844, 845, 910, 908), (841, 365, 911, 912), (842, 841, 912, 913), (843, 842, 913, 914), (845, 843, 914, 910), (849, 840, 909, 915), (850, 849, 915, 916), (365, 846, 917, 911), (846, 847, 918, 917), (847, 848, 919, 918), (848, 850, 916, 919), (247, 265, 922, 921), (924, 206, 923, 262), (206, 925, 207, 923), (925, 926, 243, 207), (926, 247, 921, 243), (265, 924, 262, 922), (831, 832, 929, 937), (832, 833, 930, 929), (836, 835, 938, 932), (833, 834, 933, 930), (835, 831, 937, 938), (834, 836, 932, 933), (837, 479, 935, 936), (928, 931, 938, 937), (931, 837, 936, 938), (479, 839, 939, 935), (838, 928, 937, 940), (839, 838, 940, 939), (829, 942, 827, 943), (942, 828, 944, 827), (459, 826, 946, 945), (828, 947, 830, 944), (826, 829, 943, 946), (947, 459, 945, 830), (51, 582, 950, 949), (577, 52, 951, 952), (561, 51, 949, 953), (52, 562, 954, 951), (562, 561, 953, 954), (582, 577, 952, 950)])
me_icosphere.materials.append(mat_material)
me_icosphere.use_remesh_preserve_volume = False
me_icosphere.use_remesh_preserve_attributes = False
me_icosphere.use_mirror_vertex_groups = False
me_icosphere.update()

# ---- objects
ob_icosphere_005 = bpy.data.objects.new('Icosphere.005', me_icosphere_013)
ob_icosphere_003 = bpy.data.objects.new('Icosphere.003', me_icosphere_012)
ob_icosphere_002 = bpy.data.objects.new('Icosphere.002', me_icosphere_011)
ob_icosphere_004 = bpy.data.objects.new('Icosphere.004', me_icosphere_004)
ob_icosphere_001 = bpy.data.objects.new('Icosphere.001', me_icosphere_001)
ob_icosphere = bpy.data.objects.new('Icosphere', me_icosphere)
ob_camera = bpy.data.objects.new('Camera', cam_camera)

# ---- transforms, parenting, visibility, modifiers, constraints
ob_icosphere_005.location = (1.905, -2.369, 2.188)
ob_icosphere_005.rotation_euler = (-1.464, 0.1717, -2.931)
ob_icosphere_005.scale = (0.1151, 0.1151, 0.1151)
ob_icosphere_005.lineart.crease_threshold = 0.0
ob_icosphere_003.location = (2.789, -1.102, 2.694)
ob_icosphere_003.rotation_euler = (0.0, -0.0, 0.09046)
ob_icosphere_003.scale = (0.2382, 0.2382, 0.01546)
ob_icosphere_003.lineart.crease_threshold = 0.0
ob_icosphere_002.location = (3.467, -0.8171, 3.29)
ob_icosphere_002.rotation_euler = (-0.3671, -1.156, -2.641)
ob_icosphere_002.scale = (0.1329, 0.1329, 0.1329)
ob_icosphere_002.lineart.crease_threshold = 0.0
ob_icosphere_004.location = (3.106, -0.8736, 4.028)
ob_icosphere_004.rotation_euler = (0.0, -0.0, -0.04431)
ob_icosphere_004.scale = (0.1417, 0.1417, 0.1417)
ob_icosphere_004.lineart.crease_threshold = 0.0
ob_icosphere_001.location = (2.865, -0.8968, 3.727)
ob_icosphere_001.rotation_euler = (0.0, -0.0, 0.09046)
ob_icosphere_001.scale = (0.1639, 0.1639, 0.1639)
ob_icosphere_001.lineart.crease_threshold = 0.0
ob_icosphere.location = (2.178, -0.7284, 2.405)
ob_icosphere.rotation_euler = (0.0, -0.0, 0.09046)
ob_icosphere.scale = (0.2382, 0.2382, 0.2382)
ob_icosphere.lineart.crease_threshold = 0.0
ob_camera.location = (6.115, -4.785, 5.027)
ob_camera.rotation_euler = (1.186, 0.01114, 0.7527)
ob_camera.lock_rotations_4d = False
ob_camera.empty_display_type = 'ARROWS'
ob_camera.color = (0.0, 0.0, 0.0, 0.0)
ob_camera.hide_viewport = True
ob_camera.display_type = 'WIRE'
ob_camera.lineart.crease_threshold = 0.0

# ---- collection membership
col_collection_1.objects.link(ob_icosphere_005)
col_collection_1.objects.link(ob_icosphere_003)
col_collection_1.objects.link(ob_icosphere_002)
col_collection_1.objects.link(ob_icosphere_004)
col_collection_1.objects.link(ob_icosphere_001)
col_collection_1.objects.link(ob_icosphere)
col_collection_1.objects.link(ob_camera)

# ---- scene / render settings (as saved in the file)
scene.camera = ob_camera
scene.frame_start = 1; scene.frame_end = 250; scene.frame_set(2)
scene.render.engine = 'CYCLES'
scene.render.resolution_x = 800
scene.render.resolution_y = 600
scene.render.dither_intensity = 0.0
scene.render.film_transparent = True
scene.cycles.preview_pause = True
scene.cycles.use_denoising = False
scene.cycles.samples = 500
scene.cycles.sampling_pattern = 'TABULATED_SOBOL'
scene.cycles.light_sampling_threshold = 0.0
scene.cycles.use_adaptive_sampling = False
scene.cycles.use_light_tree = False
scene.cycles.blur_glossy = 0.0
scene.cycles.sample_clamp_indirect = 0.0
scene.view_settings.view_transform = 'Standard'
bpy.context.view_layer.update()
